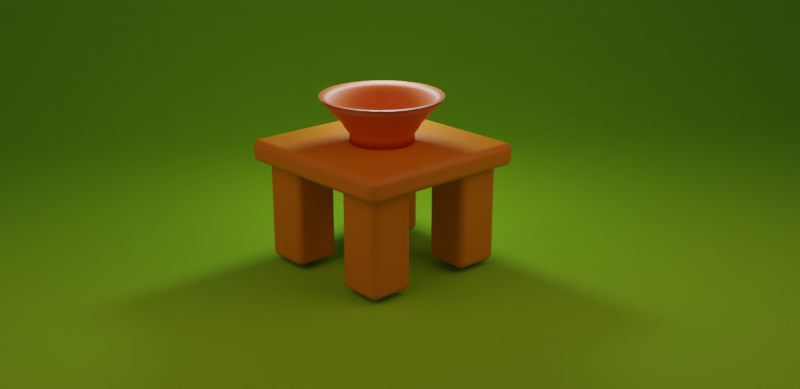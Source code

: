 # Source: Table.blend  (saved by Blender 2.92.15; exported with 4.5.12 LTS)
import bpy
from mathutils import Matrix  # noqa: F401  (used for matrix-valued properties, if any)

bpy.ops.wm.read_factory_settings(use_empty=True)
scene = bpy.context.scene
scene.name = 'Scene'

# ---- collections
col_collection = bpy.data.collections.new('Collection'); scene.collection.children.link(col_collection)

# ---- materials (node trees are filled in below, after node groups)
mat_material_002 = bpy.data.materials.new('Material.002')
mat_material_001 = bpy.data.materials.new('Material.001')
mat_material_003 = bpy.data.materials.new('Material.003')

# ---- material node trees
mat_material_002.use_nodes = True; mat_material_002.node_tree.nodes.clear()
_N = mat_material_002.node_tree.nodes; _L = mat_material_002.node_tree.links
n0 = _N.new('ShaderNodeBsdfPrincipled'); n0.name = 'Principled BSDF'; n0.location = (10, 300)
n0.distribution = 'GGX'
n0.subsurface_method = 'BURLEY'
n0.inputs[0].default_value = (0.8, 0.2682, 0.001864, 1.0)
n0.inputs[3].default_value = 1.45
n0.inputs[27].default_value = (0.0, 0.0, 0.0, 1.0)
n0.inputs[28].default_value = 1.0
n1 = _N.new('ShaderNodeOutputMaterial'); n1.name = 'Material Output'; n1.location = (300, 300)
_L.new(n0.outputs[0], n1.inputs[0])
n1.is_active_output = True
mat_material_001.use_nodes = True; mat_material_001.node_tree.nodes.clear()
_N = mat_material_001.node_tree.nodes; _L = mat_material_001.node_tree.links
n0 = _N.new('ShaderNodeBsdfPrincipled'); n0.name = 'Principled BSDF'; n0.location = (10, 300)
n0.distribution = 'GGX'
n0.subsurface_method = 'BURLEY'
n0.inputs[0].default_value = (0.8, 0.1798, 0.004103, 1.0)
n0.inputs[3].default_value = 1.45
n0.inputs[27].default_value = (0.0, 0.0, 0.0, 1.0)
n0.inputs[28].default_value = 1.0
n1 = _N.new('ShaderNodeOutputMaterial'); n1.name = 'Material Output'; n1.location = (300, 300)
_L.new(n0.outputs[0], n1.inputs[0])
n1.is_active_output = True
mat_material_003.use_nodes = True; mat_material_003.node_tree.nodes.clear()
_N = mat_material_003.node_tree.nodes; _L = mat_material_003.node_tree.links
n0 = _N.new('ShaderNodeBsdfPrincipled'); n0.name = 'Principled BSDF'; n0.location = (10, 300)
n0.distribution = 'GGX'
n0.subsurface_method = 'BURLEY'
n0.inputs[0].default_value = (0.2858, 0.8, 0.01814, 1.0)
n0.inputs[3].default_value = 1.45
n0.inputs[27].default_value = (0.0, 0.0, 0.0, 1.0)
n0.inputs[28].default_value = 1.0
n1 = _N.new('ShaderNodeOutputMaterial'); n1.name = 'Material Output'; n1.location = (300, 300)
_L.new(n0.outputs[0], n1.inputs[0])
n1.is_active_output = True

# ---- world
world_world = bpy.data.worlds.new('World'); scene.world = world_world
world_world.use_nodes = True; world_world.node_tree.nodes.clear()
_N = world_world.node_tree.nodes; _L = world_world.node_tree.links
n0 = _N.new('ShaderNodeOutputWorld'); n0.name = 'World Output'; n0.location = (300, 300)
n1 = _N.new('ShaderNodeBackground'); n1.name = 'Background'; n1.location = (10, 300)
n1.inputs[0].default_value = (0.05088, 0.05088, 0.05088, 1.0)
_L.new(n1.outputs[0], n0.inputs[0])
n0.is_active_output = True
world_world.color = (0.05088, 0.05088, 0.05088)
world_world.use_sun_shadow = False
world_world.sun_shadow_jitter_overblur = 0.0

# ---- cameras
cam_camera = bpy.data.cameras.new('Camera')
cam_camera.clip_end = 100.0
cam_camera.ortho_scale = 7.314

# ---- lights
light_point = bpy.data.lights.new('Point', 'POINT')
light_point.transmission_factor = 0.0
light_point.energy = 100.0
light_point.shadow_soft_size = 0.25
light_point.shadow_maximum_resolution = 0.006
light_point.use_absolute_resolution = True
light_area_001 = bpy.data.lights.new('Area.001', 'AREA')
light_area_001.color = (1.0, 0.4485, 0.3791)
light_area_001.transmission_factor = 0.0
light_area_001.energy = 78.54
light_area_001.shadow_soft_size = 5.0
light_area_001.shadow_maximum_resolution = 0.006
light_area_001.use_absolute_resolution = True
light_area_001.size = 5.0
light_area_001.size_y = 1.0
light_area_003 = bpy.data.lights.new('Area.003', 'AREA')
light_area_003.color = (1.0, 0.4485, 0.3791)
light_area_003.transmission_factor = 0.0
light_area_003.energy = 78.54
light_area_003.shadow_soft_size = 5.0
light_area_003.shadow_maximum_resolution = 0.006
light_area_003.use_absolute_resolution = True
light_area_003.size = 5.0
light_area_003.size_y = 1.0

# ---- meshes
me_plane = bpy.data.meshes.new('Plane')
me_plane.from_pydata([(-0.2578, -0.2578, 0.0), (0.2578, -0.2578, 0.0), (-0.2578, 0.2578, 0.0), (0.2578, 0.2578, 0.0)], [], [(0, 1, 3, 2)])
_uv = me_plane.uv_layers.new(name='UVMap')
_uv.uv.foreach_set('vector', [0.0, 0.0, 1.0, 0.0, 1.0, 1.0, 0.0, 1.0])
me_plane.materials.append(mat_material_002)
me_plane.use_remesh_fix_poles = True
me_plane.use_remesh_preserve_attributes = False
me_plane.use_mirror_vertex_groups = False
me_plane.update()
me_plane_001 = bpy.data.meshes.new('Plane.001')
me_plane_001.from_pydata([(-1.0, -1.0, 0.0), (1.0, -1.0, 0.0), (-1.0, 1.0, 0.0), (1.0, 1.0, 0.0)], [], [(0, 1, 3, 2)])
_uv = me_plane_001.uv_layers.new(name='UVMap')
_uv.uv.foreach_set('vector', [0.0, 0.0, 1.0, 0.0, 1.0, 1.0, 0.0, 1.0])
me_plane_001.materials.append(mat_material_002)
me_plane_001.use_remesh_fix_poles = True
me_plane_001.use_remesh_preserve_attributes = False
me_plane_001.use_mirror_vertex_groups = False
me_plane_001.update()
me_cylinder = bpy.data.meshes.new('Cylinder')
me_cylinder.from_pydata([(-8.282e-08, 1.0, -5.276), (-8.282e-08, 1.0, -3.276), (0.1951, 0.9808, -5.276), (0.1951, 0.9808, -3.276), (0.3827, 0.9239, -5.276), (0.3827, 0.9239, -3.276), (0.5556, 0.8315, -5.276), (0.5556, 0.8315, -3.276), (0.7071, 0.7071, -5.276), (0.7071, 0.7071, -3.276), (0.8315, 0.5556, -5.276), (0.8315, 0.5556, -3.276), (0.9239, 0.3827, -5.276), (0.9239, 0.3827, -3.276), (0.9808, 0.1951, -5.276), (0.9808, 0.1951, -3.276), (1.0, -4.684e-08, -5.276), (1.0, -4.684e-08, -3.276), (0.9808, -0.1951, -5.276), (0.9808, -0.1951, -3.276), (0.9239, -0.3827, -5.276), (0.9239, -0.3827, -3.276), (0.8315, -0.5556, -5.276), (0.8315, -0.5556, -3.276), (0.7071, -0.7071, -5.276), (0.7071, -0.7071, -3.276), (0.5556, -0.8315, -5.276), (0.5556, -0.8315, -3.276), (0.3827, -0.9239, -5.276), (0.3827, -0.9239, -3.276), (0.1951, -0.9808, -5.276), (0.1951, -0.9808, -3.276), (-4.087e-07, -1.0, -5.276), (-4.087e-07, -1.0, -3.276), (-0.1951, -0.9808, -5.276), (-0.1951, -0.9808, -3.276), (-0.3827, -0.9239, -5.276), (-0.3827, -0.9239, -3.276), (-0.5556, -0.8315, -5.276), (-0.5556, -0.8315, -3.276), (-0.7071, -0.7071, -5.276), (-0.7071, -0.7071, -3.276), (-0.8315, -0.5556, -5.276), (-0.8315, -0.5556, -3.276), (-0.9239, -0.3827, -5.276), (-0.9239, -0.3827, -3.276), (-0.9808, -0.1951, -5.276), (-0.9808, -0.1951, -3.276), (-1.0, 8.433e-07, -5.276), (-1.0, 8.433e-07, -3.276), (-0.9808, 0.1951, -5.276), (-0.9808, 0.1951, -3.276), (-0.9239, 0.3827, -5.276), (-0.9239, 0.3827, -3.276), (-0.8315, 0.5556, -5.276), (-0.8315, 0.5556, -3.276), (-0.7071, 0.7071, -5.276), (-0.7071, 0.7071, -3.276), (-0.5556, 0.8315, -5.276), (-0.5556, 0.8315, -3.276), (-0.3827, 0.9239, -5.276), (-0.3827, 0.9239, -3.276), (-0.1951, 0.9808, -5.276), (-0.1951, 0.9808, -3.276), (0.224, 1.126, -1.717), (-1.003e-07, 1.148, -1.717), (0.4394, 1.061, -1.717), (0.6379, 0.9547, -1.717), (0.8119, 0.8119, -1.717), (0.9547, 0.6379, -1.717), (1.061, 0.4394, -1.717), (1.126, 0.224, -1.717), (1.148, -8.301e-08, -1.717), (1.126, -0.224, -1.717), (1.061, -0.4394, -1.717), (0.9547, -0.6379, -1.717), (0.8119, -0.8119, -1.717), (0.6379, -0.9547, -1.717), (0.4394, -1.061, -1.717), (0.224, -1.126, -1.717), (-4.744e-07, -1.148, -1.717), (-0.224, -1.126, -1.717), (-0.4394, -1.061, -1.717), (-0.6379, -0.9547, -1.717), (-0.8119, -0.8119, -1.717), (-0.9547, -0.6379, -1.717), (-1.061, -0.4394, -1.717), (-1.126, -0.224, -1.717), (-1.148, 9.39e-07, -1.717), (-1.126, 0.224, -1.717), (-1.061, 0.4394, -1.717), (-0.9547, 0.6379, -1.717), (-0.8119, 0.8119, -1.717), (-0.6379, 0.9547, -1.717), (-0.4394, 1.061, -1.717), (-0.224, 1.126, -1.717), (0.2433, 1.223, -0.4956), (-1.128e-07, 1.247, -0.4956), (0.4772, 1.152, -0.4956), (0.6928, 1.037, -0.4956), (0.8818, 0.8818, -0.4956), (1.037, 0.6928, -0.4956), (1.152, 0.4772, -0.4956), (1.223, 0.2433, -0.4956), (1.247, -1.06e-07, -0.4956), (1.223, -0.2433, -0.4956), (1.152, -0.4772, -0.4956), (1.037, -0.6928, -0.4956), (0.8818, -0.8818, -0.4956), (0.6928, -1.037, -0.4956), (0.4772, -1.152, -0.4956), (0.2433, -1.223, -0.4956), (-5.191e-07, -1.247, -0.4956), (-0.2433, -1.223, -0.4956), (-0.4772, -1.152, -0.4956), (-0.6928, -1.037, -0.4956), (-0.8818, -0.8818, -0.4956), (-1.037, -0.6928, -0.4956), (-1.152, -0.4772, -0.4956), (-1.223, -0.2433, -0.4956), (-1.247, 1.004e-06, -0.4956), (-1.223, 0.2433, -0.4956), (-1.152, 0.4772, -0.4956), (-1.037, 0.6928, -0.4956), (-0.8818, 0.8818, -0.4956), (-0.6928, 1.037, -0.4956), (-0.4772, 1.152, -0.4956), (-0.2433, 1.223, -0.4956), (0.2646, 1.33, 0.509), (-1.186e-07, 1.357, 0.509), (0.5191, 1.253, 0.509), (0.7536, 1.128, 0.509), (0.9592, 0.9592, 0.509), (1.128, 0.7536, 0.509), (1.253, 0.5191, 0.509), (1.33, 0.2646, 0.509), (1.357, -1.323e-07, 0.509), (1.33, -0.2646, 0.509), (1.253, -0.5191, 0.509), (1.128, -0.7536, 0.509), (0.9592, -0.9592, 0.509), (0.7536, -1.128, 0.509), (0.5191, -1.253, 0.509), (0.2646, -1.33, 0.509), (-5.606e-07, -1.357, 0.509), (-0.2646, -1.33, 0.509), (-0.5191, -1.253, 0.509), (-0.7536, -1.128, 0.509), (-0.9592, -0.9592, 0.509), (-1.128, -0.7536, 0.509), (-1.253, -0.5191, 0.509), (-1.33, -0.2646, 0.509), (-1.357, 1.075e-06, 0.509), (-1.33, 0.2646, 0.509), (-1.253, 0.5191, 0.509), (-1.128, 0.7536, 0.509), (-0.9592, 0.9592, 0.509), (-0.7536, 1.128, 0.509), (-0.5191, 1.253, 0.509), (-0.2646, 1.33, 0.509), (0.3023, 1.52, 2.044), (-1.286e-07, 1.549, 2.044), (0.5929, 1.431, 2.044), (0.8608, 1.288, 2.044), (1.096, 1.096, 2.044), (1.288, 0.8608, 2.044), (1.431, 0.5929, 2.044), (1.52, 0.3023, 2.044), (1.549, -1.867e-07, 2.044), (1.52, -0.3023, 2.044), (1.431, -0.5929, 2.044), (1.288, -0.8608, 2.044), (1.096, -1.096, 2.044), (0.8608, -1.288, 2.044), (0.5929, -1.431, 2.044), (0.3023, -1.52, 2.044), (-6.334e-07, -1.549, 2.044), (-0.3023, -1.52, 2.044), (-0.5929, -1.431, 2.044), (-0.8608, -1.288, 2.044), (-1.096, -1.096, 2.044), (-1.288, -0.8608, 2.044), (-1.431, -0.5929, 2.044), (-1.52, -0.3023, 2.044), (-1.549, 1.192e-06, 2.044), (-1.52, 0.3023, 2.044), (-1.431, 0.5929, 2.044), (-1.288, 0.8608, 2.044), (-1.096, 1.096, 2.044), (-0.8608, 1.288, 2.044), (-0.5929, 1.431, 2.044), (-0.3023, 1.52, 2.044), (0.3323, 1.67, 3.42), (-1.325e-07, 1.703, 3.42), (0.6517, 1.573, 3.42), (0.9462, 1.416, 3.42), (1.204, 1.204, 3.42), (1.416, 0.9462, 3.42), (1.573, 0.6517, 3.42), (1.67, 0.3323, 3.42), (1.703, -2.275e-07, 3.42), (1.67, -0.3323, 3.42), (1.573, -0.6517, 3.42), (1.416, -0.9462, 3.42), (1.204, -1.204, 3.42), (0.9462, -1.416, 3.42), (0.6517, -1.573, 3.42), (0.3323, -1.67, 3.42), (-6.874e-07, -1.703, 3.42), (-0.3323, -1.67, 3.42), (-0.6517, -1.573, 3.42), (-0.9462, -1.416, 3.42), (-1.204, -1.204, 3.42), (-1.416, -0.9462, 3.42), (-1.573, -0.6517, 3.42), (-1.67, -0.3322, 3.42), (-1.703, 1.288e-06, 3.42), (-1.67, 0.3323, 3.42), (-1.573, 0.6517, 3.42), (-1.416, 0.9462, 3.42), (-1.204, 1.204, 3.42), (-0.9462, 1.416, 3.42), (-0.6517, 1.573, 3.42), (-0.3322, 1.67, 3.42), (0.3493, 1.756, 5.331), (-2.862e-06, 1.79, 5.331), (0.6851, 1.654, 5.331), (0.9946, 1.489, 5.331), (1.266, 1.266, 5.331), (1.489, 0.9946, 5.331), (1.654, 0.6851, 5.331), (1.756, 0.3493, 5.331), (1.79, -1.241e-06, 5.331), (1.756, -0.3493, 5.331), (1.654, -0.6851, 5.331), (1.489, -0.9946, 5.331), (1.266, -1.266, 5.331), (0.9946, -1.489, 5.331), (0.6851, -1.654, 5.331), (0.3493, -1.756, 5.331), (-6.894e-07, -1.79, 5.331), (-0.3493, -1.756, 5.331), (-0.6851, -1.654, 5.331), (-0.9946, -1.489, 5.331), (-1.266, -1.266, 5.331), (-1.489, -0.9946, 5.331), (-1.654, -0.6851, 5.331), (-1.756, -0.3493, 5.331), (-1.79, 1.882e-06, 5.331), (-1.756, 0.3493, 5.331), (-1.654, 0.6851, 5.331), (-1.489, 0.9946, 5.331), (-1.266, 1.266, 5.331), (-0.9946, 1.489, 5.331), (-0.6851, 1.654, 5.331), (-0.3492, 1.756, 5.331), (0.3737, 1.879, 5.331), (-1.471e-07, 1.916, 5.331), (0.733, 1.77, 5.331), (1.064, 1.593, 5.331), (1.354, 1.354, 5.331), (1.593, 1.064, 5.331), (1.77, 0.733, 5.331), (1.879, 0.3737, 5.331), (1.916, -2.824e-07, 5.331), (1.879, -0.3737, 5.331), (1.77, -0.733, 5.331), (1.593, -1.064, 5.331), (1.354, -1.354, 5.331), (1.064, -1.593, 5.331), (0.733, -1.77, 5.331), (0.3737, -1.879, 5.331), (-7.712e-07, -1.916, 5.331), (-0.3737, -1.879, 5.331), (-0.733, -1.77, 5.331), (-1.064, -1.593, 5.331), (-1.354, -1.354, 5.331), (-1.593, -1.064, 5.331), (-1.77, -0.733, 5.331), (-1.879, -0.3737, 5.331), (-1.916, 1.423e-06, 5.331), (-1.879, 0.3737, 5.331), (-1.77, 0.733, 5.331), (-1.593, 1.064, 5.331), (-1.354, 1.354, 5.331), (-1.064, 1.593, 5.331), (-0.733, 1.77, 5.331), (-0.3737, 1.879, 5.331), (0.3737, 1.879, 5.331), (-1.471e-07, 1.916, 5.331), (0.733, 1.77, 5.331), (1.064, 1.593, 5.331), (1.354, 1.354, 5.331), (1.593, 1.064, 5.331), (1.77, 0.733, 5.331), (1.879, 0.3737, 5.331), (1.916, -2.824e-07, 5.331), (1.879, -0.3737, 5.331), (1.77, -0.733, 5.331), (1.593, -1.064, 5.331), (1.354, -1.354, 5.331), (1.064, -1.593, 5.331), (0.733, -1.77, 5.331), (0.3737, -1.879, 5.331), (-7.712e-07, -1.916, 5.331), (-0.3737, -1.879, 5.331), (-0.733, -1.77, 5.331), (-1.064, -1.593, 5.331), (-1.354, -1.354, 5.331), (-1.593, -1.064, 5.331), (-1.77, -0.733, 5.331), (-1.879, -0.3737, 5.331), (-1.916, 1.423e-06, 5.331), (-1.879, 0.3737, 5.331), (-1.77, 0.733, 5.331), (-1.593, 1.064, 5.331), (-1.354, 1.354, 5.331), (-1.064, 1.593, 5.331), (-0.733, 1.77, 5.331), (-0.3737, 1.879, 5.331), (0.3184, 1.601, 4.369), (-2.609e-06, 1.632, 4.369), (0.6246, 1.508, 4.369), (0.9068, 1.357, 4.369), (1.154, 1.154, 4.369), (1.357, 0.9068, 4.369), (1.508, 0.6246, 4.369), (1.601, 0.3184, 4.369), (1.632, -1.144e-06, 4.369), (1.601, -0.3184, 4.369), (1.508, -0.6246, 4.369), (1.357, -0.9068, 4.369), (1.154, -1.154, 4.369), (0.9068, -1.357, 4.369), (0.6246, -1.508, 4.369), (0.3184, -1.601, 4.369), (-6.277e-07, -1.632, 4.369), (-0.3184, -1.601, 4.369), (-0.6246, -1.508, 4.369), (-0.9068, -1.357, 4.369), (-1.154, -1.154, 4.369), (-1.357, -0.9068, 4.369), (-1.508, -0.6246, 4.369), (-1.601, -0.3184, 4.369), (-1.632, 1.703e-06, 4.369), (-1.601, 0.3184, 4.369), (-1.508, 0.6246, 4.369), (-1.357, 0.9068, 4.369), (-1.154, 1.154, 4.369), (-0.9068, 1.357, 4.369), (-0.6246, 1.508, 4.369), (-0.3184, 1.601, 4.369), (0.2817, 1.416, 2.813), (-2.306e-06, 1.444, 2.813), (0.5525, 1.334, 2.813), (0.8021, 1.2, 2.813), (1.021, 1.021, 2.813), (1.2, 0.8021, 2.813), (1.334, 0.5525, 2.813), (1.416, 0.2816, 2.813), (1.444, -1.027e-06, 2.813), (1.416, -0.2817, 2.813), (1.334, -0.5525, 2.813), (1.2, -0.8021, 2.813), (1.021, -1.021, 2.813), (0.8021, -1.2, 2.813), (0.5525, -1.334, 2.813), (0.2817, -1.416, 2.813), (-5.537e-07, -1.444, 2.813), (-0.2817, -1.416, 2.813), (-0.5525, -1.334, 2.813), (-0.8021, -1.2, 2.813), (-1.021, -1.021, 2.813), (-1.2, -0.8021, 2.813), (-1.334, -0.5525, 2.813), (-1.416, -0.2817, 2.813), (-1.444, 1.492e-06, 2.813), (-1.416, 0.2817, 2.813), (-1.334, 0.5525, 2.813), (-1.2, 0.8021, 2.813), (-1.021, 1.021, 2.813), (-0.8021, 1.2, 2.813), (-0.5525, 1.334, 2.813), (-0.2816, 1.416, 2.813), (0.2616, 1.315, 1.288), (-2.145e-06, 1.341, 1.288), (0.5132, 1.239, 1.288), (0.7451, 1.115, 1.288), (0.9483, 0.9483, 1.288), (1.115, 0.7451, 1.288), (1.239, 0.5132, 1.288), (1.315, 0.2616, 1.288), (1.341, -9.622e-07, 1.288), (1.315, -0.2616, 1.288), (1.239, -0.5132, 1.288), (1.115, -0.7451, 1.288), (0.9483, -0.9483, 1.288), (0.7451, -1.115, 1.288), (0.5132, -1.239, 1.288), (0.2616, -1.315, 1.288), (-5.173e-07, -1.341, 1.288), (-0.2616, -1.315, 1.288), (-0.5132, -1.239, 1.288), (-0.7451, -1.115, 1.288), (-0.9483, -0.9483, 1.288), (-1.115, -0.7451, 1.288), (-1.239, -0.5132, 1.288), (-1.315, -0.2616, 1.288), (-1.341, 1.378e-06, 1.288), (-1.315, 0.2616, 1.288), (-1.239, 0.5132, 1.288), (-1.115, 0.7451, 1.288), (-0.9483, 0.9483, 1.288), (-0.7451, 1.115, 1.288), (-0.5132, 1.239, 1.288), (-0.2616, 1.315, 1.288), (0.2463, 1.238, 0.466), (-2.024e-06, 1.262, 0.466), (0.4831, 1.166, 0.466), (0.7014, 1.05, 0.466), (0.8927, 0.8927, 0.466), (1.05, 0.7014, 0.466), (1.166, 0.4831, 0.466), (1.238, 0.2463, 0.466), (1.262, -9.159e-07, 0.466), (1.238, -0.2463, 0.466), (1.166, -0.4831, 0.466), (1.05, -0.7014, 0.466), (0.8927, -0.8927, 0.466), (0.7014, -1.05, 0.466), (0.4831, -1.166, 0.466), (0.2463, -1.238, 0.466), (-4.915e-07, -1.262, 0.466), (-0.2463, -1.238, 0.466), (-0.4831, -1.166, 0.466), (-0.7014, -1.05, 0.466), (-0.8927, -0.8927, 0.466), (-1.05, -0.7014, 0.466), (-1.166, -0.4831, 0.466), (-1.238, -0.2463, 0.466), (-1.262, 1.287e-06, 0.466), (-1.238, 0.2463, 0.466), (-1.166, 0.4831, 0.466), (-1.05, 0.7014, 0.466), (-0.8927, 0.8927, 0.466), (-0.7014, 1.05, 0.466), (-0.4831, 1.166, 0.466), (-0.2463, 1.238, 0.466), (0.2231, 1.121, -0.331), (-1.832e-06, 1.143, -0.331), (0.4376, 1.056, -0.331), (0.6352, 0.9507, -0.331), (0.8085, 0.8085, -0.331), (0.9507, 0.6352, -0.331), (1.056, 0.4376, -0.331), (1.121, 0.2231, -0.331), (1.143, -8.425e-07, -0.331), (1.121, -0.2231, -0.331), (1.056, -0.4376, -0.331), (0.9507, -0.6352, -0.331), (0.8085, -0.8085, -0.331), (0.6352, -0.9507, -0.331), (0.4376, -1.056, -0.331), (0.2231, -1.121, -0.331), (-4.448e-07, -1.143, -0.331), (-0.2231, -1.121, -0.331), (-0.4376, -1.056, -0.331), (-0.6352, -0.9507, -0.331), (-0.8085, -0.8085, -0.331), (-0.9507, -0.6352, -0.331), (-1.056, -0.4376, -0.331), (-1.121, -0.2231, -0.331), (-1.143, 1.152e-06, -0.331), (-1.121, 0.2231, -0.331), (-1.056, 0.4376, -0.331), (-0.9507, 0.6352, -0.331), (-0.8085, 0.8085, -0.331), (-0.6352, 0.9507, -0.331), (-0.4376, 1.056, -0.331), (-0.2231, 1.121, -0.331), (0.2109, 1.06, -0.897), (-1.732e-06, 1.081, -0.897), (0.4137, 0.9988, -0.897), (0.6006, 0.8989, -0.897), (0.7645, 0.7645, -0.897), (0.8989, 0.6006, -0.897), (0.9988, 0.4137, -0.897), (1.06, 0.2109, -0.897), (1.081, -8.051e-07, -0.897), (1.06, -0.2109, -0.897), (0.9988, -0.4137, -0.897), (0.8989, -0.6006, -0.897), (0.7645, -0.7645, -0.897), (0.6006, -0.8989, -0.897), (0.4137, -0.9988, -0.897), (0.2109, -1.06, -0.897), (-4.198e-07, -1.081, -0.897), (-0.2109, -1.06, -0.897), (-0.4137, -0.9988, -0.897), (-0.6006, -0.8989, -0.897), (-0.7645, -0.7645, -0.897), (-0.8989, -0.6006, -0.897), (-0.9988, -0.4137, -0.897), (-1.06, -0.2109, -0.897), (-1.081, 1.081e-06, -0.897), (-1.06, 0.2109, -0.897), (-0.9988, 0.4137, -0.897), (-0.8989, 0.6006, -0.897), (-0.7645, 0.7645, -0.897), (-0.6006, 0.8989, -0.897), (-0.4137, 0.9988, -0.897), (-0.2109, 1.06, -0.897), (0.2109, 1.06, -0.897), (-1.732e-06, 1.081, -0.897), (0.4137, 0.9988, -0.897), (0.6006, 0.8989, -0.897), (0.7645, 0.7645, -0.897), (0.8989, 0.6006, -0.897), (0.9988, 0.4137, -0.897), (1.06, 0.2109, -0.897), (1.081, -8.051e-07, -0.897), (1.06, -0.2109, -0.897), (0.9988, -0.4137, -0.897), (0.8989, -0.6006, -0.897), (0.7645, -0.7645, -0.897), (0.6006, -0.8989, -0.897), (0.4137, -0.9988, -0.897), (0.2109, -1.06, -0.897), (-4.198e-07, -1.081, -0.897), (-0.2109, -1.06, -0.897), (-0.4137, -0.9988, -0.897), (-0.6006, -0.8989, -0.897), (-0.7645, -0.7645, -0.897), (-0.8989, -0.6006, -0.897), (-0.9988, -0.4137, -0.897), (-1.06, -0.2109, -0.897), (-1.081, 1.081e-06, -0.897), (-1.06, 0.2109, -0.897), (-0.9988, 0.4137, -0.897), (-0.8989, 0.6006, -0.897), (-0.7645, 0.7645, -0.897), (-0.6006, 0.8989, -0.897), (-0.4137, 0.9988, -0.897), (-0.2109, 1.06, -0.897), (0.1999, 1.005, -1.634), (-1.645e-06, 1.025, -1.634), (0.3922, 0.9468, -1.634), (0.5694, 0.8521, -1.634), (0.7247, 0.7247, -1.634), (0.8521, 0.5694, -1.634), (0.9468, 0.3922, -1.634), (1.005, 0.1999, -1.634), (1.025, -7.717e-07, -1.634), (1.005, -0.1999, -1.634), (0.9468, -0.3922, -1.634), (0.8521, -0.5694, -1.634), (0.7247, -0.7247, -1.634), (0.5694, -0.8521, -1.634), (0.3922, -0.9468, -1.634), (0.1999, -1.005, -1.634), (-4.017e-07, -1.025, -1.634), (-0.1999, -1.005, -1.634), (-0.3922, -0.9468, -1.634), (-0.5694, -0.8521, -1.634), (-0.7247, -0.7247, -1.634), (-0.8521, -0.5694, -1.634), (-0.9468, -0.3922, -1.634), (-1.005, -0.1999, -1.634), (-1.025, 1.016e-06, -1.634), (-1.005, 0.1999, -1.634), (-0.9468, 0.3922, -1.634), (-0.8521, 0.5694, -1.634), (-0.7247, 0.7247, -1.634), (-0.5694, 0.8521, -1.634), (-0.3922, 0.9468, -1.634), (-0.1999, 1.005, -1.634), (0.1885, 0.9479, -2.933), (-1.554e-06, 0.9665, -2.933), (0.3699, 0.8929, -2.933), (0.5369, 0.8036, -2.933), (0.6834, 0.6834, -2.933), (0.8036, 0.5369, -2.933), (0.8929, 0.3699, -2.933), (0.9479, 0.1885, -2.933), (0.9665, -7.37e-07, -2.933), (0.9479, -0.1885, -2.933), (0.8929, -0.3699, -2.933), (0.8036, -0.5369, -2.933), (0.6834, -0.6834, -2.933), (0.5369, -0.8036, -2.933), (0.3699, -0.8929, -2.933), (0.1885, -0.9479, -2.933), (-3.81e-07, -0.9665, -2.933), (-0.1885, -0.9479, -2.933), (-0.3699, -0.8929, -2.933), (-0.5369, -0.8036, -2.933), (-0.6834, -0.6834, -2.933), (-0.8036, -0.5369, -2.933), (-0.8929, -0.3699, -2.933), (-0.9479, -0.1885, -2.933), (-0.9665, 9.492e-07, -2.933), (-0.9479, 0.1885, -2.933), (-0.8929, 0.3699, -2.933), (-0.8036, 0.5369, -2.933), (-0.6834, 0.6834, -2.933), (-0.5369, 0.8036, -2.933), (-0.3699, 0.8929, -2.933), (-0.1885, 0.9479, -2.933), (0.1745, 0.8772, -3.789), (-1.446e-06, 0.8944, -3.789), (0.3423, 0.8263, -3.789), (0.4969, 0.7436, -3.789), (0.6324, 0.6324, -3.789), (0.7436, 0.4969, -3.789), (0.8263, 0.3423, -3.789), (0.8772, 0.1745, -3.789), (0.8944, -6.951e-07, -3.789), (0.8772, -0.1745, -3.789), (0.8263, -0.3423, -3.789), (0.7436, -0.4969, -3.789), (0.6324, -0.6324, -3.789), (0.4969, -0.7436, -3.789), (0.3423, -0.8263, -3.789), (0.1745, -0.8772, -3.789), (-3.601e-07, -0.8944, -3.789), (-0.1745, -0.8772, -3.789), (-0.3423, -0.8263, -3.789), (-0.4969, -0.7436, -3.789), (-0.6324, -0.6324, -3.789), (-0.7436, -0.4969, -3.789), (-0.8263, -0.3423, -3.789), (-0.8772, -0.1745, -3.789), (-0.8944, 8.653e-07, -3.789), (-0.8772, 0.1745, -3.789), (-0.8263, 0.3423, -3.789), (-0.7436, 0.4969, -3.789), (-0.6324, 0.6324, -3.789), (-0.4969, 0.7436, -3.789), (-0.3423, 0.8263, -3.789), (-0.1745, 0.8772, -3.789), (0.1657, 0.8328, -4.485), (-1.376e-06, 0.8491, -4.485), (0.3249, 0.7845, -4.485), (0.4717, 0.706, -4.485), (0.6004, 0.6004, -4.485), (0.706, 0.4717, -4.485), (0.7845, 0.3249, -4.485), (0.8328, 0.1657, -4.485), (0.8491, -6.688e-07, -4.485), (0.8328, -0.1657, -4.485), (0.7845, -0.3249, -4.485), (0.706, -0.4717, -4.485), (0.6004, -0.6004, -4.485), (0.4717, -0.706, -4.485), (0.3249, -0.7845, -4.485), (0.1657, -0.8328, -4.485), (-3.457e-07, -0.8491, -4.485), (-0.1657, -0.8328, -4.485), (-0.3249, -0.7845, -4.485), (-0.4717, -0.706, -4.485), (-0.6004, -0.6004, -4.485), (-0.706, -0.4717, -4.485), (-0.7845, -0.3249, -4.485), (-0.8328, -0.1657, -4.485), (-0.8491, 8.126e-07, -4.485), (-0.8328, 0.1657, -4.485), (-0.7845, 0.3249, -4.485), (-0.706, 0.4717, -4.485), (-0.6004, 0.6004, -4.485), (-0.4717, 0.706, -4.485), (-0.3249, 0.7845, -4.485), (-0.1657, 0.8328, -4.485), (0.1528, 0.7684, -5.175), (-1.277e-06, 0.7834, -5.175), (0.2998, 0.7238, -5.175), (0.4352, 0.6514, -5.175), (0.554, 0.554, -5.175), (0.6514, 0.4352, -5.175), (0.7238, 0.2998, -5.175), (0.7684, 0.1528, -5.175), (0.7834, -6.292e-07, -5.175), (0.7684, -0.1528, -5.175), (0.7238, -0.2998, -5.175), (0.6514, -0.4352, -5.175), (0.554, -0.554, -5.175), (0.4352, -0.6514, -5.175), (0.2998, -0.7238, -5.175), (0.1528, -0.7684, -5.175), (-3.261e-07, -0.7834, -5.175), (-0.1528, -0.7684, -5.175), (-0.2998, -0.7238, -5.175), (-0.4352, -0.6514, -5.175), (-0.554, -0.554, -5.175), (-0.6514, -0.4352, -5.175), (-0.7238, -0.2998, -5.175), (-0.7684, -0.1528, -5.175), (-0.7834, 7.376e-07, -5.175), (-0.7684, 0.1528, -5.175), (-0.7238, 0.2998, -5.175), (-0.6514, 0.4352, -5.175), (-0.554, 0.554, -5.175), (-0.4352, 0.6514, -5.175), (-0.2998, 0.7238, -5.175), (-0.1528, 0.7684, -5.175)], [], [(0, 1, 3, 2), (2, 3, 5, 4), (4, 5, 7, 6), (6, 7, 9, 8), (8, 9, 11, 10), (10, 11, 13, 12), (12, 13, 15, 14), (14, 15, 17, 16), (16, 17, 19, 18), (18, 19, 21, 20), (20, 21, 23, 22), (22, 23, 25, 24), (24, 25, 27, 26), (26, 27, 29, 28), (28, 29, 31, 30), (30, 31, 33, 32), (32, 33, 35, 34), (34, 35, 37, 36), (36, 37, 39, 38), (38, 39, 41, 40), (40, 41, 43, 42), (42, 43, 45, 44), (44, 45, 47, 46), (46, 47, 49, 48), (48, 49, 51, 50), (50, 51, 53, 52), (52, 53, 55, 54), (54, 55, 57, 56), (56, 57, 59, 58), (58, 59, 61, 60), (9, 7, 67, 68), (60, 61, 63, 62), (62, 63, 1, 0), (0, 2, 4, 6, 8, 10, 12, 14, 16, 18, 20, 22, 24, 26, 28, 30, 32, 34, 36, 38, 40, 42, 44, 46, 48, 50, 52, 54, 56, 58, 60, 62), (74, 73, 105, 106), (27, 25, 76, 77), (45, 43, 85, 86), (63, 61, 94, 95), (19, 17, 72, 73), (37, 35, 81, 82), (55, 53, 90, 91), (11, 9, 68, 69), (29, 27, 77, 78), (47, 45, 86, 87), (3, 1, 65, 64), (1, 63, 95, 65), (21, 19, 73, 74), (39, 37, 82, 83), (57, 55, 91, 92), (13, 11, 69, 70), (31, 29, 78, 79), (49, 47, 87, 88), (5, 3, 64, 66), (23, 21, 74, 75), (41, 39, 83, 84), (59, 57, 92, 93), (15, 13, 70, 71), (33, 31, 79, 80), (51, 49, 88, 89), (7, 5, 66, 67), (25, 23, 75, 76), (43, 41, 84, 85), (61, 59, 93, 94), (17, 15, 71, 72), (35, 33, 80, 81), (53, 51, 89, 90), (109, 108, 140, 141), (88, 87, 119, 120), (75, 74, 106, 107), (89, 88, 120, 121), (76, 75, 107, 108), (90, 89, 121, 122), (77, 76, 108, 109), (91, 90, 122, 123), (78, 77, 109, 110), (64, 65, 97, 96), (92, 91, 123, 124), (79, 78, 110, 111), (66, 64, 96, 98), (93, 92, 124, 125), (80, 79, 111, 112), (67, 66, 98, 99), (94, 93, 125, 126), (81, 80, 112, 113), (68, 67, 99, 100), (95, 94, 126, 127), (82, 81, 113, 114), (69, 68, 100, 101), (65, 95, 127, 97), (83, 82, 114, 115), (70, 69, 101, 102), (84, 83, 115, 116), (71, 70, 102, 103), (85, 84, 116, 117), (72, 71, 103, 104), (86, 85, 117, 118), (73, 72, 104, 105), (87, 86, 118, 119), (144, 143, 175, 176), (123, 122, 154, 155), (110, 109, 141, 142), (96, 97, 129, 128), (124, 123, 155, 156), (111, 110, 142, 143), (98, 96, 128, 130), (125, 124, 156, 157), (112, 111, 143, 144), (99, 98, 130, 131), (126, 125, 157, 158), (113, 112, 144, 145), (100, 99, 131, 132), (127, 126, 158, 159), (114, 113, 145, 146), (101, 100, 132, 133), (97, 127, 159, 129), (115, 114, 146, 147), (102, 101, 133, 134), (116, 115, 147, 148), (103, 102, 134, 135), (117, 116, 148, 149), (104, 103, 135, 136), (118, 117, 149, 150), (105, 104, 136, 137), (119, 118, 150, 151), (106, 105, 137, 138), (120, 119, 151, 152), (107, 106, 138, 139), (121, 120, 152, 153), (108, 107, 139, 140), (122, 121, 153, 154), (179, 178, 210, 211), (131, 130, 162, 163), (158, 157, 189, 190), (145, 144, 176, 177), (132, 131, 163, 164), (159, 158, 190, 191), (146, 145, 177, 178), (133, 132, 164, 165), (129, 159, 191, 161), (147, 146, 178, 179), (134, 133, 165, 166), (148, 147, 179, 180), (135, 134, 166, 167), (149, 148, 180, 181), (136, 135, 167, 168), (150, 149, 181, 182), (137, 136, 168, 169), (151, 150, 182, 183), (138, 137, 169, 170), (152, 151, 183, 184), (139, 138, 170, 171), (153, 152, 184, 185), (140, 139, 171, 172), (154, 153, 185, 186), (141, 140, 172, 173), (155, 154, 186, 187), (142, 141, 173, 174), (128, 129, 161, 160), (156, 155, 187, 188), (143, 142, 174, 175), (130, 128, 160, 162), (157, 156, 188, 189), (214, 213, 277, 278), (166, 165, 197, 198), (180, 179, 211, 212), (167, 166, 198, 199), (181, 180, 212, 213), (168, 167, 199, 200), (182, 181, 213, 214), (169, 168, 200, 201), (183, 182, 214, 215), (170, 169, 201, 202), (184, 183, 215, 216), (171, 170, 202, 203), (185, 184, 216, 217), (172, 171, 203, 204), (186, 185, 217, 218), (173, 172, 204, 205), (187, 186, 218, 219), (174, 173, 205, 206), (160, 161, 193, 192), (188, 187, 219, 220), (175, 174, 206, 207), (162, 160, 192, 194), (189, 188, 220, 221), (176, 175, 207, 208), (163, 162, 194, 195), (190, 189, 221, 222), (177, 176, 208, 209), (164, 163, 195, 196), (191, 190, 222, 223), (178, 177, 209, 210), (165, 164, 196, 197), (161, 191, 223, 193), (228, 227, 323, 324), (201, 200, 264, 265), (215, 214, 278, 279), (202, 201, 265, 266), (216, 215, 279, 280), (203, 202, 266, 267), (217, 216, 280, 281), (204, 203, 267, 268), (218, 217, 281, 282), (205, 204, 268, 269), (219, 218, 282, 283), (206, 205, 269, 270), (192, 193, 257, 256), (220, 219, 283, 284), (207, 206, 270, 271), (194, 192, 256, 258), (221, 220, 284, 285), (208, 207, 271, 272), (195, 194, 258, 259), (222, 221, 285, 286), (209, 208, 272, 273), (196, 195, 259, 260), (223, 222, 286, 287), (210, 209, 273, 274), (197, 196, 260, 261), (193, 223, 287, 257), (211, 210, 274, 275), (198, 197, 261, 262), (212, 211, 275, 276), (199, 198, 262, 263), (213, 212, 276, 277), (200, 199, 263, 264), (289, 288, 256, 257), (288, 290, 258, 256), (290, 291, 259, 258), (291, 292, 260, 259), (292, 293, 261, 260), (293, 294, 262, 261), (294, 295, 263, 262), (295, 296, 264, 263), (296, 297, 265, 264), (297, 298, 266, 265), (298, 299, 267, 266), (299, 300, 268, 267), (300, 301, 269, 268), (301, 302, 270, 269), (302, 303, 271, 270), (303, 304, 272, 271), (304, 305, 273, 272), (305, 306, 274, 273), (306, 307, 275, 274), (307, 308, 276, 275), (308, 309, 277, 276), (309, 310, 278, 277), (310, 311, 279, 278), (311, 312, 280, 279), (312, 313, 281, 280), (313, 314, 282, 281), (314, 315, 283, 282), (315, 316, 284, 283), (316, 317, 285, 284), (317, 318, 286, 285), (318, 319, 287, 286), (319, 289, 257, 287), (225, 224, 288, 289), (224, 226, 290, 288), (226, 227, 291, 290), (227, 228, 292, 291), (228, 229, 293, 292), (229, 230, 294, 293), (230, 231, 295, 294), (231, 232, 296, 295), (232, 233, 297, 296), (233, 234, 298, 297), (234, 235, 299, 298), (235, 236, 300, 299), (236, 237, 301, 300), (237, 238, 302, 301), (238, 239, 303, 302), (239, 240, 304, 303), (240, 241, 305, 304), (241, 242, 306, 305), (242, 243, 307, 306), (243, 244, 308, 307), (244, 245, 309, 308), (245, 246, 310, 309), (246, 247, 311, 310), (247, 248, 312, 311), (248, 249, 313, 312), (249, 250, 314, 313), (250, 251, 315, 314), (251, 252, 316, 315), (252, 253, 317, 316), (253, 254, 318, 317), (254, 255, 319, 318), (255, 225, 289, 319), (327, 326, 358, 359), (255, 254, 350, 351), (242, 241, 337, 338), (229, 228, 324, 325), (225, 255, 351, 321), (243, 242, 338, 339), (230, 229, 325, 326), (244, 243, 339, 340), (231, 230, 326, 327), (245, 244, 340, 341), (232, 231, 327, 328), (246, 245, 341, 342), (233, 232, 328, 329), (247, 246, 342, 343), (234, 233, 329, 330), (248, 247, 343, 344), (235, 234, 330, 331), (249, 248, 344, 345), (236, 235, 331, 332), (250, 249, 345, 346), (237, 236, 332, 333), (251, 250, 346, 347), (238, 237, 333, 334), (224, 225, 321, 320), (252, 251, 347, 348), (239, 238, 334, 335), (226, 224, 320, 322), (253, 252, 348, 349), (240, 239, 335, 336), (227, 226, 322, 323), (254, 253, 349, 350), (241, 240, 336, 337), (362, 361, 393, 394), (341, 340, 372, 373), (328, 327, 359, 360), (342, 341, 373, 374), (329, 328, 360, 361), (343, 342, 374, 375), (330, 329, 361, 362), (344, 343, 375, 376), (331, 330, 362, 363), (345, 344, 376, 377), (332, 331, 363, 364), (346, 345, 377, 378), (333, 332, 364, 365), (347, 346, 378, 379), (334, 333, 365, 366), (320, 321, 353, 352), (348, 347, 379, 380), (335, 334, 366, 367), (322, 320, 352, 354), (349, 348, 380, 381), (336, 335, 367, 368), (323, 322, 354, 355), (350, 349, 381, 382), (337, 336, 368, 369), (324, 323, 355, 356), (351, 350, 382, 383), (338, 337, 369, 370), (325, 324, 356, 357), (321, 351, 383, 353), (339, 338, 370, 371), (326, 325, 357, 358), (340, 339, 371, 372), (397, 396, 428, 429), (376, 375, 407, 408), (363, 362, 394, 395), (377, 376, 408, 409), (364, 363, 395, 396), (378, 377, 409, 410), (365, 364, 396, 397), (379, 378, 410, 411), (366, 365, 397, 398), (352, 353, 385, 384), (380, 379, 411, 412), (367, 366, 398, 399), (354, 352, 384, 386), (381, 380, 412, 413), (368, 367, 399, 400), (355, 354, 386, 387), (382, 381, 413, 414), (369, 368, 400, 401), (356, 355, 387, 388), (383, 382, 414, 415), (370, 369, 401, 402), (357, 356, 388, 389), (353, 383, 415, 385), (371, 370, 402, 403), (358, 357, 389, 390), (372, 371, 403, 404), (359, 358, 390, 391), (373, 372, 404, 405), (360, 359, 391, 392), (374, 373, 405, 406), (361, 360, 392, 393), (375, 374, 406, 407), (432, 431, 463, 464), (411, 410, 442, 443), (398, 397, 429, 430), (384, 385, 417, 416), (412, 411, 443, 444), (399, 398, 430, 431), (386, 384, 416, 418), (413, 412, 444, 445), (400, 399, 431, 432), (387, 386, 418, 419), (414, 413, 445, 446), (401, 400, 432, 433), (388, 387, 419, 420), (415, 414, 446, 447), (402, 401, 433, 434), (389, 388, 420, 421), (385, 415, 447, 417), (403, 402, 434, 435), (390, 389, 421, 422), (404, 403, 435, 436), (391, 390, 422, 423), (405, 404, 436, 437), (392, 391, 423, 424), (406, 405, 437, 438), (393, 392, 424, 425), (407, 406, 438, 439), (394, 393, 425, 426), (408, 407, 439, 440), (395, 394, 426, 427), (409, 408, 440, 441), (396, 395, 427, 428), (410, 409, 441, 442), (467, 466, 498, 499), (419, 418, 450, 451), (446, 445, 477, 478), (433, 432, 464, 465), (420, 419, 451, 452), (447, 446, 478, 479), (434, 433, 465, 466), (421, 420, 452, 453), (417, 447, 479, 449), (435, 434, 466, 467), (422, 421, 453, 454), (436, 435, 467, 468), (423, 422, 454, 455), (437, 436, 468, 469), (424, 423, 455, 456), (438, 437, 469, 470), (425, 424, 456, 457), (439, 438, 470, 471), (426, 425, 457, 458), (440, 439, 471, 472), (427, 426, 458, 459), (441, 440, 472, 473), (428, 427, 459, 460), (442, 441, 473, 474), (429, 428, 460, 461), (443, 442, 474, 475), (430, 429, 461, 462), (416, 417, 449, 448), (444, 443, 475, 476), (431, 430, 462, 463), (418, 416, 448, 450), (445, 444, 476, 477), (502, 501, 533, 534), (454, 453, 485, 486), (468, 467, 499, 500), (455, 454, 486, 487), (469, 468, 500, 501), (456, 455, 487, 488), (470, 469, 501, 502), (457, 456, 488, 489), (471, 470, 502, 503), (458, 457, 489, 490), (472, 471, 503, 504), (459, 458, 490, 491), (473, 472, 504, 505), (460, 459, 491, 492), (474, 473, 505, 506), (461, 460, 492, 493), (475, 474, 506, 507), (462, 461, 493, 494), (448, 449, 481, 480), (476, 475, 507, 508), (463, 462, 494, 495), (450, 448, 480, 482), (477, 476, 508, 509), (464, 463, 495, 496), (451, 450, 482, 483), (478, 477, 509, 510), (465, 464, 496, 497), (452, 451, 483, 484), (479, 478, 510, 511), (466, 465, 497, 498), (453, 452, 484, 485), (449, 479, 511, 481), (537, 536, 568, 569), (489, 488, 520, 521), (503, 502, 534, 535), (490, 489, 521, 522), (504, 503, 535, 536), (491, 490, 522, 523), (505, 504, 536, 537), (492, 491, 523, 524), (506, 505, 537, 538), (493, 492, 524, 525), (507, 506, 538, 539), (494, 493, 525, 526), (480, 481, 513, 512), (508, 507, 539, 540), (495, 494, 526, 527), (482, 480, 512, 514), (509, 508, 540, 541), (496, 495, 527, 528), (483, 482, 514, 515), (510, 509, 541, 542), (497, 496, 528, 529), (484, 483, 515, 516), (511, 510, 542, 543), (498, 497, 529, 530), (485, 484, 516, 517), (481, 511, 543, 513), (499, 498, 530, 531), (486, 485, 517, 518), (500, 499, 531, 532), (487, 486, 518, 519), (501, 500, 532, 533), (488, 487, 519, 520), (572, 571, 603, 604), (524, 523, 555, 556), (538, 537, 569, 570), (525, 524, 556, 557), (539, 538, 570, 571), (526, 525, 557, 558), (512, 513, 545, 544), (540, 539, 571, 572), (527, 526, 558, 559), (514, 512, 544, 546), (541, 540, 572, 573), (528, 527, 559, 560), (515, 514, 546, 547), (542, 541, 573, 574), (529, 528, 560, 561), (516, 515, 547, 548), (543, 542, 574, 575), (530, 529, 561, 562), (517, 516, 548, 549), (513, 543, 575, 545), (531, 530, 562, 563), (518, 517, 549, 550), (532, 531, 563, 564), (519, 518, 550, 551), (533, 532, 564, 565), (520, 519, 551, 552), (534, 533, 565, 566), (521, 520, 552, 553), (535, 534, 566, 567), (522, 521, 553, 554), (536, 535, 567, 568), (523, 522, 554, 555), (607, 606, 638, 639), (559, 558, 590, 591), (546, 544, 576, 578), (573, 572, 604, 605), (560, 559, 591, 592), (547, 546, 578, 579), (574, 573, 605, 606), (561, 560, 592, 593), (548, 547, 579, 580), (575, 574, 606, 607), (562, 561, 593, 594), (549, 548, 580, 581), (545, 575, 607, 577), (563, 562, 594, 595), (550, 549, 581, 582), (564, 563, 595, 596), (551, 550, 582, 583), (565, 564, 596, 597), (552, 551, 583, 584), (566, 565, 597, 598), (553, 552, 584, 585), (567, 566, 598, 599), (554, 553, 585, 586), (568, 567, 599, 600), (555, 554, 586, 587), (569, 568, 600, 601), (556, 555, 587, 588), (570, 569, 601, 602), (557, 556, 588, 589), (571, 570, 602, 603), (558, 557, 589, 590), (544, 545, 577, 576), (629, 628, 660, 661), (594, 593, 625, 626), (581, 580, 612, 613), (577, 607, 639, 609), (595, 594, 626, 627), (582, 581, 613, 614), (596, 595, 627, 628), (583, 582, 614, 615), (597, 596, 628, 629), (584, 583, 615, 616), (598, 597, 629, 630), (585, 584, 616, 617), (599, 598, 630, 631), (586, 585, 617, 618), (600, 599, 631, 632), (587, 586, 618, 619), (601, 600, 632, 633), (588, 587, 619, 620), (602, 601, 633, 634), (589, 588, 620, 621), (603, 602, 634, 635), (590, 589, 621, 622), (576, 577, 609, 608), (604, 603, 635, 636), (591, 590, 622, 623), (578, 576, 608, 610), (605, 604, 636, 637), (592, 591, 623, 624), (579, 578, 610, 611), (606, 605, 637, 638), (593, 592, 624, 625), (580, 579, 611, 612), (650, 649, 681, 682), (616, 615, 647, 648), (630, 629, 661, 662), (617, 616, 648, 649), (631, 630, 662, 663), (618, 617, 649, 650), (632, 631, 663, 664), (619, 618, 650, 651), (633, 632, 664, 665), (620, 619, 651, 652), (634, 633, 665, 666), (621, 620, 652, 653), (635, 634, 666, 667), (622, 621, 653, 654), (608, 609, 641, 640), (636, 635, 667, 668), (623, 622, 654, 655), (610, 608, 640, 642), (637, 636, 668, 669), (624, 623, 655, 656), (611, 610, 642, 643), (638, 637, 669, 670), (625, 624, 656, 657), (612, 611, 643, 644), (639, 638, 670, 671), (626, 625, 657, 658), (613, 612, 644, 645), (609, 639, 671, 641), (627, 626, 658, 659), (614, 613, 645, 646), (628, 627, 659, 660), (615, 614, 646, 647), (672, 673, 703, 702, 701, 700, 699, 698, 697, 696, 695, 694, 693, 692, 691, 690, 689, 688, 687, 686, 685, 684, 683, 682, 681, 680, 679, 678, 677, 676, 675, 674), (664, 663, 695, 696), (651, 650, 682, 683), (665, 664, 696, 697), (652, 651, 683, 684), (666, 665, 697, 698), (653, 652, 684, 685), (667, 666, 698, 699), (654, 653, 685, 686), (640, 641, 673, 672), (668, 667, 699, 700), (655, 654, 686, 687), (642, 640, 672, 674), (669, 668, 700, 701), (656, 655, 687, 688), (643, 642, 674, 675), (670, 669, 701, 702), (657, 656, 688, 689), (644, 643, 675, 676), (671, 670, 702, 703), (658, 657, 689, 690), (645, 644, 676, 677), (641, 671, 703, 673), (659, 658, 690, 691), (646, 645, 677, 678), (660, 659, 691, 692), (647, 646, 678, 679), (661, 660, 692, 693), (648, 647, 679, 680), (662, 661, 693, 694), (649, 648, 680, 681), (663, 662, 694, 695)])
me_cylinder.polygons.foreach_set('use_smooth', [True] * 674)
_uv = me_cylinder.uv_layers.new(name='UVMap')
_uv.uv.foreach_set('vector', [1.0, 0.5, 1.0, 1.0, 0.9688, 1.0, 0.9688, 0.5, 0.9688, 0.5, 0.9688, 1.0, 0.9375, 1.0, 0.9375, 0.5, 0.9375, 0.5, 0.9375, 1.0, 0.9062, 1.0, 0.9062, 0.5, 0.9062, 0.5, 0.9062, 1.0, 0.875, 1.0, 0.875, 0.5, 0.875, 0.5, 0.875, 1.0, 0.8438, 1.0, 0.8438, 0.5, 0.8438, 0.5, 0.8438, 1.0, 0.8125, 1.0, 0.8125, 0.5, 0.8125, 0.5, 0.8125, 1.0, 0.7812, 1.0, 0.7812, 0.5, 0.7812, 0.5, 0.7812, 1.0, 0.75, 1.0, 0.75, 0.5, 0.75, 0.5, 0.75, 1.0, 0.7188, 1.0, 0.7188, 0.5, 0.7188, 0.5, 0.7188, 1.0, 0.6875, 1.0, 0.6875, 0.5, 0.6875, 0.5, 0.6875, 1.0, 0.6562, 1.0, 0.6562, 0.5, 0.6562, 0.5, 0.6562, 1.0, 0.625, 1.0, 0.625, 0.5, 0.625, 0.5, 0.625, 1.0, 0.5938, 1.0, 0.5938, 0.5, 0.5938, 0.5, 0.5938, 1.0, 0.5625, 1.0, 0.5625, 0.5, 0.5625, 0.5, 0.5625, 1.0, 0.5312, 1.0, 0.5312, 0.5, 0.5312, 0.5, 0.5312, 1.0, 0.5, 1.0, 0.5, 0.5, 0.5, 0.5, 0.5, 1.0, 0.4688, 1.0, 0.4688, 0.5, 0.4688, 0.5, 0.4688, 1.0, 0.4375, 1.0, 0.4375, 0.5, 0.4375, 0.5, 0.4375, 1.0, 0.4062, 1.0, 0.4062, 0.5, 0.4062, 0.5, 0.4062, 1.0, 0.375, 1.0, 0.375, 0.5, 0.375, 0.5, 0.375, 1.0, 0.3438, 1.0, 0.3438, 0.5, 0.3438, 0.5, 0.3438, 1.0, 0.3125, 1.0, 0.3125, 0.5, 0.3125, 0.5, 0.3125, 1.0, 0.2812, 1.0, 0.2812, 0.5, 0.2812, 0.5, 0.2812, 1.0, 0.25, 1.0, 0.25, 0.5, 0.25, 0.5, 0.25, 1.0, 0.2188, 1.0, 0.2188, 0.5, 0.2188, 0.5, 0.2188, 1.0, 0.1875, 1.0, 0.1875, 0.5, 0.1875, 0.5, 0.1875, 1.0, 0.1562, 1.0, 0.1562, 0.5, 0.1562, 0.5, 0.1562, 1.0, 0.125, 1.0, 0.125, 0.5, 0.125, 0.5, 0.125, 1.0, 0.09375, 1.0, 0.09375, 0.5, 0.09375, 0.5, 0.09375, 1.0, 0.0625, 1.0, 0.0625, 0.5, 0.875, 1.0, 0.9062, 1.0, 0.9062, 1.0, 0.875, 1.0, 0.0625, 0.5, 0.0625, 1.0, 0.03125, 1.0, 0.03125, 0.5, 0.03125, 0.5, 0.03125, 1.0, 0.0, 1.0, 0.0, 0.5, 0.75, 0.49, 0.7968, 0.4854, 0.8418, 0.4717, 0.8833, 0.4496, 0.9197, 0.4197, 0.9496, 0.3833, 0.9717, 0.3418, 0.9854, 0.2968, 0.99, 0.25, 0.9854, 0.2032, 0.9717, 0.1582, 0.9496, 0.1167, 0.9197, 0.08029, 0.8833, 0.05045, 0.8418, 0.02827, 0.7968, 0.01461, 0.75, 0.01, 0.7032, 0.01461, 0.6582, 0.02827, 0.6167, 0.05045, 0.5803, 0.08029, 0.5504, 0.1167, 0.5283, 0.1582, 0.5146, 0.2032, 0.51, 0.25, 0.5146, 0.2968, 0.5283, 0.3418, 0.5504, 0.3833, 0.5803, 0.4197, 0.6167, 0.4496, 0.6582, 0.4717, 0.7032, 0.4854, 0.6875, 1.0, 0.7188, 1.0, 0.7188, 1.0, 0.6875, 1.0, 0.5938, 1.0, 0.625, 1.0, 0.625, 1.0, 0.5938, 1.0, 0.3125, 1.0, 0.3438, 1.0, 0.3438, 1.0, 0.3125, 1.0, 0.03125, 1.0, 0.0625, 1.0, 0.0625, 1.0, 0.03125, 1.0, 0.7188, 1.0, 0.75, 1.0, 0.75, 1.0, 0.7188, 1.0, 0.4375, 1.0, 0.4688, 1.0, 0.4688, 1.0, 0.4375, 1.0, 0.1562, 1.0, 0.1875, 1.0, 0.1875, 1.0, 0.1562, 1.0, 0.8438, 1.0, 0.875, 1.0, 0.875, 1.0, 0.8438, 1.0, 0.5625, 1.0, 0.5938, 1.0, 0.5938, 1.0, 0.5625, 1.0, 0.2812, 1.0, 0.3125, 1.0, 0.3125, 1.0, 0.2812, 1.0, 0.9688, 1.0, 1.0, 1.0, 1.0, 1.0, 0.9688, 1.0, 0.0, 1.0, 0.03125, 1.0, 0.03125, 1.0, 0.0, 1.0, 0.6875, 1.0, 0.7188, 1.0, 0.7188, 1.0, 0.6875, 1.0, 0.4062, 1.0, 0.4375, 1.0, 0.4375, 1.0, 0.4062, 1.0, 0.125, 1.0, 0.1562, 1.0, 0.1562, 1.0, 0.125, 1.0, 0.8125, 1.0, 0.8438, 1.0, 0.8438, 1.0, 0.8125, 1.0, 0.5312, 1.0, 0.5625, 1.0, 0.5625, 1.0, 0.5312, 1.0, 0.25, 1.0, 0.2812, 1.0, 0.2812, 1.0, 0.25, 1.0, 0.9375, 1.0, 0.9688, 1.0, 0.9688, 1.0, 0.9375, 1.0, 0.6562, 1.0, 0.6875, 1.0, 0.6875, 1.0, 0.6562, 1.0, 0.375, 1.0, 0.4062, 1.0, 0.4062, 1.0, 0.375, 1.0, 0.09375, 1.0, 0.125, 1.0, 0.125, 1.0, 0.09375, 1.0, 0.7812, 1.0, 0.8125, 1.0, 0.8125, 1.0, 0.7812, 1.0, 0.5, 1.0, 0.5312, 1.0, 0.5312, 1.0, 0.5, 1.0, 0.2188, 1.0, 0.25, 1.0, 0.25, 1.0, 0.2188, 1.0, 0.9062, 1.0, 0.9375, 1.0, 0.9375, 1.0, 0.9062, 1.0, 0.625, 1.0, 0.6562, 1.0, 0.6562, 1.0, 0.625, 1.0, 0.3438, 1.0, 0.375, 1.0, 0.375, 1.0, 0.3438, 1.0, 0.0625, 1.0, 0.09375, 1.0, 0.09375, 1.0, 0.0625, 1.0, 0.75, 1.0, 0.7812, 1.0, 0.7812, 1.0, 0.75, 1.0, 0.4688, 1.0, 0.5, 1.0, 0.5, 1.0, 0.4688, 1.0, 0.1875, 1.0, 0.2188, 1.0, 0.2188, 1.0, 0.1875, 1.0, 0.5938, 1.0, 0.625, 1.0, 0.625, 1.0, 0.5938, 1.0, 0.25, 1.0, 0.2812, 1.0, 0.2812, 1.0, 0.25, 1.0, 0.6562, 1.0, 0.6875, 1.0, 0.6875, 1.0, 0.6562, 1.0, 0.2188, 1.0, 0.25, 1.0, 0.25, 1.0, 0.2188, 1.0, 0.625, 1.0, 0.6562, 1.0, 0.6562, 1.0, 0.625, 1.0, 0.1875, 1.0, 0.2188, 1.0, 0.2188, 1.0, 0.1875, 1.0, 0.5938, 1.0, 0.625, 1.0, 0.625, 1.0, 0.5938, 1.0, 0.1562, 1.0, 0.1875, 1.0, 0.1875, 1.0, 0.1562, 1.0, 0.5625, 1.0, 0.5938, 1.0, 0.5938, 1.0, 0.5625, 1.0, 0.9688, 1.0, 1.0, 1.0, 1.0, 1.0, 0.9688, 1.0, 0.125, 1.0, 0.1562, 1.0, 0.1562, 1.0, 0.125, 1.0, 0.5312, 1.0, 0.5625, 1.0, 0.5625, 1.0, 0.5312, 1.0, 0.9375, 1.0, 0.9688, 1.0, 0.9688, 1.0, 0.9375, 1.0, 0.09375, 1.0, 0.125, 1.0, 0.125, 1.0, 0.09375, 1.0, 0.5, 1.0, 0.5312, 1.0, 0.5312, 1.0, 0.5, 1.0, 0.9062, 1.0, 0.9375, 1.0, 0.9375, 1.0, 0.9062, 1.0, 0.0625, 1.0, 0.09375, 1.0, 0.09375, 1.0, 0.0625, 1.0, 0.4688, 1.0, 0.5, 1.0, 0.5, 1.0, 0.4688, 1.0, 0.875, 1.0, 0.9062, 1.0, 0.9062, 1.0, 0.875, 1.0, 0.03125, 1.0, 0.0625, 1.0, 0.0625, 1.0, 0.03125, 1.0, 0.4375, 1.0, 0.4688, 1.0, 0.4688, 1.0, 0.4375, 1.0, 0.8438, 1.0, 0.875, 1.0, 0.875, 1.0, 0.8438, 1.0, 0.0, 1.0, 0.03125, 1.0, 0.03125, 1.0, 0.0, 1.0, 0.4062, 1.0, 0.4375, 1.0, 0.4375, 1.0, 0.4062, 1.0, 0.8125, 1.0, 0.8438, 1.0, 0.8438, 1.0, 0.8125, 1.0, 0.375, 1.0, 0.4062, 1.0, 0.4062, 1.0, 0.375, 1.0, 0.7812, 1.0, 0.8125, 1.0, 0.8125, 1.0, 0.7812, 1.0, 0.3438, 1.0, 0.375, 1.0, 0.375, 1.0, 0.3438, 1.0, 0.75, 1.0, 0.7812, 1.0, 0.7812, 1.0, 0.75, 1.0, 0.3125, 1.0, 0.3438, 1.0, 0.3438, 1.0, 0.3125, 1.0, 0.7188, 1.0, 0.75, 1.0, 0.75, 1.0, 0.7188, 1.0, 0.2812, 1.0, 0.3125, 1.0, 0.3125, 1.0, 0.2812, 1.0, 0.5, 1.0, 0.5312, 1.0, 0.5312, 1.0, 0.5, 1.0, 0.1562, 1.0, 0.1875, 1.0, 0.1875, 1.0, 0.1562, 1.0, 0.5625, 1.0, 0.5938, 1.0, 0.5938, 1.0, 0.5625, 1.0, 0.9688, 1.0, 1.0, 1.0, 1.0, 1.0, 0.9688, 1.0, 0.125, 1.0, 0.1562, 1.0, 0.1562, 1.0, 0.125, 1.0, 0.5312, 1.0, 0.5625, 1.0, 0.5625, 1.0, 0.5312, 1.0, 0.9375, 1.0, 0.9688, 1.0, 0.9688, 1.0, 0.9375, 1.0, 0.09375, 1.0, 0.125, 1.0, 0.125, 1.0, 0.09375, 1.0, 0.5, 1.0, 0.5312, 1.0, 0.5312, 1.0, 0.5, 1.0, 0.9062, 1.0, 0.9375, 1.0, 0.9375, 1.0, 0.9062, 1.0, 0.0625, 1.0, 0.09375, 1.0, 0.09375, 1.0, 0.0625, 1.0, 0.4688, 1.0, 0.5, 1.0, 0.5, 1.0, 0.4688, 1.0, 0.875, 1.0, 0.9062, 1.0, 0.9062, 1.0, 0.875, 1.0, 0.03125, 1.0, 0.0625, 1.0, 0.0625, 1.0, 0.03125, 1.0, 0.4375, 1.0, 0.4688, 1.0, 0.4688, 1.0, 0.4375, 1.0, 0.8438, 1.0, 0.875, 1.0, 0.875, 1.0, 0.8438, 1.0, 0.0, 1.0, 0.03125, 1.0, 0.03125, 1.0, 0.0, 1.0, 0.4062, 1.0, 0.4375, 1.0, 0.4375, 1.0, 0.4062, 1.0, 0.8125, 1.0, 0.8438, 1.0, 0.8438, 1.0, 0.8125, 1.0, 0.375, 1.0, 0.4062, 1.0, 0.4062, 1.0, 0.375, 1.0, 0.7812, 1.0, 0.8125, 1.0, 0.8125, 1.0, 0.7812, 1.0, 0.3438, 1.0, 0.375, 1.0, 0.375, 1.0, 0.3438, 1.0, 0.75, 1.0, 0.7812, 1.0, 0.7812, 1.0, 0.75, 1.0, 0.3125, 1.0, 0.3438, 1.0, 0.3438, 1.0, 0.3125, 1.0, 0.7188, 1.0, 0.75, 1.0, 0.75, 1.0, 0.7188, 1.0, 0.2812, 1.0, 0.3125, 1.0, 0.3125, 1.0, 0.2812, 1.0, 0.6875, 1.0, 0.7188, 1.0, 0.7188, 1.0, 0.6875, 1.0, 0.25, 1.0, 0.2812, 1.0, 0.2812, 1.0, 0.25, 1.0, 0.6562, 1.0, 0.6875, 1.0, 0.6875, 1.0, 0.6562, 1.0, 0.2188, 1.0, 0.25, 1.0, 0.25, 1.0, 0.2188, 1.0, 0.625, 1.0, 0.6562, 1.0, 0.6562, 1.0, 0.625, 1.0, 0.1875, 1.0, 0.2188, 1.0, 0.2188, 1.0, 0.1875, 1.0, 0.4062, 1.0, 0.4375, 1.0, 0.4375, 1.0, 0.4062, 1.0, 0.9062, 1.0, 0.9375, 1.0, 0.9375, 1.0, 0.9062, 1.0, 0.0625, 1.0, 0.09375, 1.0, 0.09375, 1.0, 0.0625, 1.0, 0.4688, 1.0, 0.5, 1.0, 0.5, 1.0, 0.4688, 1.0, 0.875, 1.0, 0.9062, 1.0, 0.9062, 1.0, 0.875, 1.0, 0.03125, 1.0, 0.0625, 1.0, 0.0625, 1.0, 0.03125, 1.0, 0.4375, 1.0, 0.4688, 1.0, 0.4688, 1.0, 0.4375, 1.0, 0.8438, 1.0, 0.875, 1.0, 0.875, 1.0, 0.8438, 1.0, 0.0, 1.0, 0.03125, 1.0, 0.03125, 1.0, 0.0, 1.0, 0.4062, 1.0, 0.4375, 1.0, 0.4375, 1.0, 0.4062, 1.0, 0.8125, 1.0, 0.8438, 1.0, 0.8438, 1.0, 0.8125, 1.0, 0.375, 1.0, 0.4062, 1.0, 0.4062, 1.0, 0.375, 1.0, 0.7812, 1.0, 0.8125, 1.0, 0.8125, 1.0, 0.7812, 1.0, 0.3438, 1.0, 0.375, 1.0, 0.375, 1.0, 0.3438, 1.0, 0.75, 1.0, 0.7812, 1.0, 0.7812, 1.0, 0.75, 1.0, 0.3125, 1.0, 0.3438, 1.0, 0.3438, 1.0, 0.3125, 1.0, 0.7188, 1.0, 0.75, 1.0, 0.75, 1.0, 0.7188, 1.0, 0.2812, 1.0, 0.3125, 1.0, 0.3125, 1.0, 0.2812, 1.0, 0.6875, 1.0, 0.7188, 1.0, 0.7188, 1.0, 0.6875, 1.0, 0.25, 1.0, 0.2812, 1.0, 0.2812, 1.0, 0.25, 1.0, 0.6562, 1.0, 0.6875, 1.0, 0.6875, 1.0, 0.6562, 1.0, 0.2188, 1.0, 0.25, 1.0, 0.25, 1.0, 0.2188, 1.0, 0.625, 1.0, 0.6562, 1.0, 0.6562, 1.0, 0.625, 1.0, 0.1875, 1.0, 0.2188, 1.0, 0.2188, 1.0, 0.1875, 1.0, 0.5938, 1.0, 0.625, 1.0, 0.625, 1.0, 0.5938, 1.0, 0.1562, 1.0, 0.1875, 1.0, 0.1875, 1.0, 0.1562, 1.0, 0.5625, 1.0, 0.5938, 1.0, 0.5938, 1.0, 0.5625, 1.0, 0.9688, 1.0, 1.0, 1.0, 1.0, 1.0, 0.9688, 1.0, 0.125, 1.0, 0.1562, 1.0, 0.1562, 1.0, 0.125, 1.0, 0.5312, 1.0, 0.5625, 1.0, 0.5625, 1.0, 0.5312, 1.0, 0.9375, 1.0, 0.9688, 1.0, 0.9688, 1.0, 0.9375, 1.0, 0.09375, 1.0, 0.125, 1.0, 0.125, 1.0, 0.09375, 1.0, 0.3125, 1.0, 0.3438, 1.0, 0.3438, 1.0, 0.3125, 1.0, 0.8125, 1.0, 0.8438, 1.0, 0.8438, 1.0, 0.8125, 1.0, 0.375, 1.0, 0.4062, 1.0, 0.4062, 1.0, 0.375, 1.0, 0.7812, 1.0, 0.8125, 1.0, 0.8125, 1.0, 0.7812, 1.0, 0.3438, 1.0, 0.375, 1.0, 0.375, 1.0, 0.3438, 1.0, 0.75, 1.0, 0.7812, 1.0, 0.7812, 1.0, 0.75, 1.0, 0.3125, 1.0, 0.3438, 1.0, 0.3438, 1.0, 0.3125, 1.0, 0.7188, 1.0, 0.75, 1.0, 0.75, 1.0, 0.7188, 1.0, 0.2812, 1.0, 0.3125, 1.0, 0.3125, 1.0, 0.2812, 1.0, 0.6875, 1.0, 0.7188, 1.0, 0.7188, 1.0, 0.6875, 1.0, 0.25, 1.0, 0.2812, 1.0, 0.2812, 1.0, 0.25, 1.0, 0.6562, 1.0, 0.6875, 1.0, 0.6875, 1.0, 0.6562, 1.0, 0.2188, 1.0, 0.25, 1.0, 0.25, 1.0, 0.2188, 1.0, 0.625, 1.0, 0.6562, 1.0, 0.6562, 1.0, 0.625, 1.0, 0.1875, 1.0, 0.2188, 1.0, 0.2188, 1.0, 0.1875, 1.0, 0.5938, 1.0, 0.625, 1.0, 0.625, 1.0, 0.5938, 1.0, 0.1562, 1.0, 0.1875, 1.0, 0.1875, 1.0, 0.1562, 1.0, 0.5625, 1.0, 0.5938, 1.0, 0.5938, 1.0, 0.5625, 1.0, 0.9688, 1.0, 1.0, 1.0, 1.0, 1.0, 0.9688, 1.0, 0.125, 1.0, 0.1562, 1.0, 0.1562, 1.0, 0.125, 1.0, 0.5312, 1.0, 0.5625, 1.0, 0.5625, 1.0, 0.5312, 1.0, 0.9375, 1.0, 0.9688, 1.0, 0.9688, 1.0, 0.9375, 1.0, 0.09375, 1.0, 0.125, 1.0, 0.125, 1.0, 0.09375, 1.0, 0.5, 1.0, 0.5312, 1.0, 0.5312, 1.0, 0.5, 1.0, 0.9062, 1.0, 0.9375, 1.0, 0.9375, 1.0, 0.9062, 1.0, 0.0625, 1.0, 0.09375, 1.0, 0.09375, 1.0, 0.0625, 1.0, 0.4688, 1.0, 0.5, 1.0, 0.5, 1.0, 0.4688, 1.0, 0.875, 1.0, 0.9062, 1.0, 0.9062, 1.0, 0.875, 1.0, 0.03125, 1.0, 0.0625, 1.0, 0.0625, 1.0, 0.03125, 1.0, 0.4375, 1.0, 0.4688, 1.0, 0.4688, 1.0, 0.4375, 1.0, 0.8438, 1.0, 0.875, 1.0, 0.875, 1.0, 0.8438, 1.0, 0.0, 1.0, 0.03125, 1.0, 0.03125, 1.0, 0.0, 1.0, 0.3048, 0.3048, 0.293, 0.3144, 0.293, 0.3144, 0.3048, 0.3048, 0.7188, 1.0, 0.75, 1.0, 0.75, 1.0, 0.7188, 1.0, 0.2812, 1.0, 0.3125, 1.0, 0.3125, 1.0, 0.2812, 1.0, 0.6875, 1.0, 0.7188, 1.0, 0.7188, 1.0, 0.6875, 1.0, 0.25, 1.0, 0.2812, 1.0, 0.2812, 1.0, 0.25, 1.0, 0.6562, 1.0, 0.6875, 1.0, 0.6875, 1.0, 0.6562, 1.0, 0.2188, 1.0, 0.25, 1.0, 0.25, 1.0, 0.2188, 1.0, 0.625, 1.0, 0.6562, 1.0, 0.6562, 1.0, 0.625, 1.0, 0.1875, 1.0, 0.2188, 1.0, 0.2188, 1.0, 0.1875, 1.0, 0.5938, 1.0, 0.625, 1.0, 0.625, 1.0, 0.5938, 1.0, 0.1562, 1.0, 0.1875, 1.0, 0.1875, 1.0, 0.1562, 1.0, 0.5625, 1.0, 0.5938, 1.0, 0.5938, 1.0, 0.5625, 1.0, 0.9688, 1.0, 1.0, 1.0, 1.0, 1.0, 0.9688, 1.0, 0.125, 1.0, 0.1562, 1.0, 0.1562, 1.0, 0.125, 1.0, 0.5312, 1.0, 0.5625, 1.0, 0.5625, 1.0, 0.5312, 1.0, 0.9375, 1.0, 0.9688, 1.0, 0.9688, 1.0, 0.9375, 1.0, 0.09375, 1.0, 0.125, 1.0, 0.125, 1.0, 0.09375, 1.0, 0.5, 1.0, 0.5312, 1.0, 0.5312, 1.0, 0.5, 1.0, 0.9062, 1.0, 0.9375, 1.0, 0.9375, 1.0, 0.9062, 1.0, 0.0625, 1.0, 0.09375, 1.0, 0.09375, 1.0, 0.0625, 1.0, 0.4688, 1.0, 0.5, 1.0, 0.5, 1.0, 0.4688, 1.0, 0.875, 1.0, 0.9062, 1.0, 0.9062, 1.0, 0.875, 1.0, 0.03125, 1.0, 0.0625, 1.0, 0.0625, 1.0, 0.03125, 1.0, 0.4375, 1.0, 0.4688, 1.0, 0.4688, 1.0, 0.4375, 1.0, 0.8438, 1.0, 0.875, 1.0, 0.875, 1.0, 0.8438, 1.0, 0.0, 1.0, 0.03125, 1.0, 0.03125, 1.0, 0.0, 1.0, 0.4062, 1.0, 0.4375, 1.0, 0.4375, 1.0, 0.4062, 1.0, 0.8125, 1.0, 0.8438, 1.0, 0.8438, 1.0, 0.8125, 1.0, 0.375, 1.0, 0.4062, 1.0, 0.4062, 1.0, 0.375, 1.0, 0.7812, 1.0, 0.8125, 1.0, 0.8125, 1.0, 0.7812, 1.0, 0.3438, 1.0, 0.375, 1.0, 0.375, 1.0, 0.3438, 1.0, 0.75, 1.0, 0.7812, 1.0, 0.7812, 1.0, 0.75, 1.0, 0.25, 0.49, 0.2968, 0.4854, 0.2968, 0.4854, 0.25, 0.49, 0.2968, 0.4854, 0.3418, 0.4717, 0.3418, 0.4717, 0.2968, 0.4854, 0.3418, 0.4717, 0.3833, 0.4496, 0.3833, 0.4496, 0.3418, 0.4717, 0.3833, 0.4496, 0.4197, 0.4197, 0.4197, 0.4197, 0.3833, 0.4496, 0.4197, 0.4197, 0.4496, 0.3833, 0.4496, 0.3833, 0.4197, 0.4197, 0.4496, 0.3833, 0.4717, 0.3418, 0.4717, 0.3418, 0.4496, 0.3833, 0.4717, 0.3418, 0.4854, 0.2968, 0.4854, 0.2968, 0.4717, 0.3418, 0.4854, 0.2968, 0.49, 0.25, 0.49, 0.25, 0.4854, 0.2968, 0.49, 0.25, 0.4854, 0.2032, 0.4854, 0.2032, 0.49, 0.25, 0.4854, 0.2032, 0.4717, 0.1582, 0.4717, 0.1582, 0.4854, 0.2032, 0.4717, 0.1582, 0.4496, 0.1167, 0.4496, 0.1167, 0.4717, 0.1582, 0.4496, 0.1167, 0.4197, 0.08029, 0.4197, 0.08029, 0.4496, 0.1167, 0.4197, 0.08029, 0.3833, 0.05045, 0.3833, 0.05045, 0.4197, 0.08029, 0.3833, 0.05045, 0.3418, 0.02827, 0.3418, 0.02827, 0.3833, 0.05045, 0.3418, 0.02827, 0.2968, 0.01461, 0.2968, 0.01461, 0.3418, 0.02827, 0.2968, 0.01461, 0.25, 0.01, 0.25, 0.01, 0.2968, 0.01461, 0.25, 0.01, 0.2032, 0.01461, 0.2032, 0.01461, 0.25, 0.01, 0.2032, 0.01461, 0.1582, 0.02827, 0.1582, 0.02827, 0.2032, 0.01461, 0.1582, 0.02827, 0.1167, 0.05045, 0.1167, 0.05045, 0.1582, 0.02827, 0.1167, 0.05045, 0.08029, 0.08029, 0.08029, 0.08029, 0.1167, 0.05045, 0.08029, 0.08029, 0.05045, 0.1167, 0.05045, 0.1167, 0.08029, 0.08029, 0.05045, 0.1167, 0.02827, 0.1582, 0.02827, 0.1582, 0.05045, 0.1167, 0.02827, 0.1582, 0.01461, 0.2032, 0.01461, 0.2032, 0.02827, 0.1582, 0.01461, 0.2032, 0.01, 0.25, 0.01, 0.25, 0.01461, 0.2032, 0.01, 0.25, 0.01461, 0.2968, 0.01461, 0.2968, 0.01, 0.25, 0.01461, 0.2968, 0.02827, 0.3418, 0.02827, 0.3418, 0.01461, 0.2968, 0.02827, 0.3418, 0.05045, 0.3833, 0.05045, 0.3833, 0.02827, 0.3418, 0.05045, 0.3833, 0.08029, 0.4197, 0.08029, 0.4197, 0.05045, 0.3833, 0.08029, 0.4197, 0.1167, 0.4496, 0.1167, 0.4496, 0.08029, 0.4197, 0.1167, 0.4496, 0.1582, 0.4717, 0.1582, 0.4717, 0.1167, 0.4496, 0.1582, 0.4717, 0.2032, 0.4854, 0.2032, 0.4854, 0.1582, 0.4717, 0.2032, 0.4854, 0.25, 0.49, 0.25, 0.49, 0.2032, 0.4854, 0.25, 0.3274, 0.2651, 0.326, 0.2968, 0.4854, 0.25, 0.49, 0.2651, 0.326, 0.2796, 0.3216, 0.3418, 0.4717, 0.2968, 0.4854, 0.2796, 0.3216, 0.293, 0.3144, 0.3833, 0.4496, 0.3418, 0.4717, 0.293, 0.3144, 0.3048, 0.3048, 0.4197, 0.4197, 0.3833, 0.4496, 0.3048, 0.3048, 0.3144, 0.293, 0.4496, 0.3833, 0.4197, 0.4197, 0.3144, 0.293, 0.3216, 0.2796, 0.4717, 0.3418, 0.4496, 0.3833, 0.3216, 0.2796, 0.326, 0.2651, 0.4854, 0.2968, 0.4717, 0.3418, 0.326, 0.2651, 0.3274, 0.25, 0.49, 0.25, 0.4854, 0.2968, 0.3274, 0.25, 0.326, 0.2349, 0.4854, 0.2032, 0.49, 0.25, 0.326, 0.2349, 0.3216, 0.2204, 0.4717, 0.1582, 0.4854, 0.2032, 0.3216, 0.2204, 0.3144, 0.207, 0.4496, 0.1167, 0.4717, 0.1582, 0.3144, 0.207, 0.3048, 0.1952, 0.4197, 0.08029, 0.4496, 0.1167, 0.3048, 0.1952, 0.293, 0.1856, 0.3833, 0.05045, 0.4197, 0.08029, 0.293, 0.1856, 0.2796, 0.1784, 0.3418, 0.02827, 0.3833, 0.05045, 0.2796, 0.1784, 0.2651, 0.174, 0.2968, 0.01461, 0.3418, 0.02827, 0.2651, 0.174, 0.25, 0.1726, 0.25, 0.01, 0.2968, 0.01461, 0.25, 0.1726, 0.2349, 0.174, 0.2032, 0.01461, 0.25, 0.01, 0.2349, 0.174, 0.2204, 0.1784, 0.1582, 0.02827, 0.2032, 0.01461, 0.2204, 0.1784, 0.207, 0.1856, 0.1167, 0.05045, 0.1582, 0.02827, 0.207, 0.1856, 0.1952, 0.1952, 0.08029, 0.08029, 0.1167, 0.05045, 0.1952, 0.1952, 0.1856, 0.207, 0.05045, 0.1167, 0.08029, 0.08029, 0.1856, 0.207, 0.1784, 0.2204, 0.02827, 0.1582, 0.05045, 0.1167, 0.1784, 0.2204, 0.174, 0.2349, 0.01461, 0.2032, 0.02827, 0.1582, 0.174, 0.2349, 0.1726, 0.25, 0.01, 0.25, 0.01461, 0.2032, 0.1726, 0.25, 0.174, 0.2651, 0.01461, 0.2968, 0.01, 0.25, 0.174, 0.2651, 0.1784, 0.2796, 0.02827, 0.3418, 0.01461, 0.2968, 0.1784, 0.2796, 0.1856, 0.293, 0.05045, 0.3833, 0.02827, 0.3418, 0.1856, 0.293, 0.1952, 0.3048, 0.08029, 0.4197, 0.05045, 0.3833, 0.1952, 0.3048, 0.207, 0.3144, 0.1167, 0.4496, 0.08029, 0.4197, 0.207, 0.3144, 0.2204, 0.3216, 0.1582, 0.4717, 0.1167, 0.4496, 0.2204, 0.3216, 0.2349, 0.326, 0.2032, 0.4854, 0.1582, 0.4717, 0.2349, 0.326, 0.25, 0.3274, 0.25, 0.49, 0.2032, 0.4854, 0.326, 0.2651, 0.3216, 0.2796, 0.3216, 0.2796, 0.326, 0.2651, 0.2349, 0.326, 0.2204, 0.3216, 0.2204, 0.3216, 0.2349, 0.326, 0.2204, 0.1784, 0.2349, 0.174, 0.2349, 0.174, 0.2204, 0.1784, 0.3144, 0.293, 0.3048, 0.3048, 0.3048, 0.3048, 0.3144, 0.293, 0.25, 0.3274, 0.2349, 0.326, 0.2349, 0.326, 0.25, 0.3274, 0.207, 0.1856, 0.2204, 0.1784, 0.2204, 0.1784, 0.207, 0.1856, 0.3216, 0.2796, 0.3144, 0.293, 0.3144, 0.293, 0.3216, 0.2796, 0.1952, 0.1952, 0.207, 0.1856, 0.207, 0.1856, 0.1952, 0.1952, 0.326, 0.2651, 0.3216, 0.2796, 0.3216, 0.2796, 0.326, 0.2651, 0.1856, 0.207, 0.1952, 0.1952, 0.1952, 0.1952, 0.1856, 0.207, 0.3274, 0.25, 0.326, 0.2651, 0.326, 0.2651, 0.3274, 0.25, 0.1784, 0.2204, 0.1856, 0.207, 0.1856, 0.207, 0.1784, 0.2204, 0.326, 0.2349, 0.3274, 0.25, 0.3274, 0.25, 0.326, 0.2349, 0.174, 0.2349, 0.1784, 0.2204, 0.1784, 0.2204, 0.174, 0.2349, 0.3216, 0.2204, 0.326, 0.2349, 0.326, 0.2349, 0.3216, 0.2204, 0.1726, 0.25, 0.174, 0.2349, 0.174, 0.2349, 0.1726, 0.25, 0.3144, 0.207, 0.3216, 0.2204, 0.3216, 0.2204, 0.3144, 0.207, 0.174, 0.2651, 0.1726, 0.25, 0.1726, 0.25, 0.174, 0.2651, 0.3048, 0.1952, 0.3144, 0.207, 0.3144, 0.207, 0.3048, 0.1952, 0.1784, 0.2796, 0.174, 0.2651, 0.174, 0.2651, 0.1784, 0.2796, 0.293, 0.1856, 0.3048, 0.1952, 0.3048, 0.1952, 0.293, 0.1856, 0.1856, 0.293, 0.1784, 0.2796, 0.1784, 0.2796, 0.1856, 0.293, 0.2796, 0.1784, 0.293, 0.1856, 0.293, 0.1856, 0.2796, 0.1784, 0.2651, 0.326, 0.25, 0.3274, 0.25, 0.3274, 0.2651, 0.326, 0.1952, 0.3048, 0.1856, 0.293, 0.1856, 0.293, 0.1952, 0.3048, 0.2651, 0.174, 0.2796, 0.1784, 0.2796, 0.1784, 0.2651, 0.174, 0.2796, 0.3216, 0.2651, 0.326, 0.2651, 0.326, 0.2796, 0.3216, 0.207, 0.3144, 0.1952, 0.3048, 0.1952, 0.3048, 0.207, 0.3144, 0.25, 0.1726, 0.2651, 0.174, 0.2651, 0.174, 0.25, 0.1726, 0.293, 0.3144, 0.2796, 0.3216, 0.2796, 0.3216, 0.293, 0.3144, 0.2204, 0.3216, 0.207, 0.3144, 0.207, 0.3144, 0.2204, 0.3216, 0.2349, 0.174, 0.25, 0.1726, 0.25, 0.1726, 0.2349, 0.174, 0.3216, 0.2204, 0.326, 0.2349, 0.326, 0.2349, 0.3216, 0.2204, 0.1856, 0.207, 0.1952, 0.1952, 0.1952, 0.1952, 0.1856, 0.207, 0.3274, 0.25, 0.326, 0.2651, 0.326, 0.2651, 0.3274, 0.25, 0.1784, 0.2204, 0.1856, 0.207, 0.1856, 0.207, 0.1784, 0.2204, 0.326, 0.2349, 0.3274, 0.25, 0.3274, 0.25, 0.326, 0.2349, 0.174, 0.2349, 0.1784, 0.2204, 0.1784, 0.2204, 0.174, 0.2349, 0.3216, 0.2204, 0.326, 0.2349, 0.326, 0.2349, 0.3216, 0.2204, 0.1726, 0.25, 0.174, 0.2349, 0.174, 0.2349, 0.1726, 0.25, 0.3144, 0.207, 0.3216, 0.2204, 0.3216, 0.2204, 0.3144, 0.207, 0.174, 0.2651, 0.1726, 0.25, 0.1726, 0.25, 0.174, 0.2651, 0.3048, 0.1952, 0.3144, 0.207, 0.3144, 0.207, 0.3048, 0.1952, 0.1784, 0.2796, 0.174, 0.2651, 0.174, 0.2651, 0.1784, 0.2796, 0.293, 0.1856, 0.3048, 0.1952, 0.3048, 0.1952, 0.293, 0.1856, 0.1856, 0.293, 0.1784, 0.2796, 0.1784, 0.2796, 0.1856, 0.293, 0.2796, 0.1784, 0.293, 0.1856, 0.293, 0.1856, 0.2796, 0.1784, 0.2651, 0.326, 0.25, 0.3274, 0.25, 0.3274, 0.2651, 0.326, 0.1952, 0.3048, 0.1856, 0.293, 0.1856, 0.293, 0.1952, 0.3048, 0.2651, 0.174, 0.2796, 0.1784, 0.2796, 0.1784, 0.2651, 0.174, 0.2796, 0.3216, 0.2651, 0.326, 0.2651, 0.326, 0.2796, 0.3216, 0.207, 0.3144, 0.1952, 0.3048, 0.1952, 0.3048, 0.207, 0.3144, 0.25, 0.1726, 0.2651, 0.174, 0.2651, 0.174, 0.25, 0.1726, 0.293, 0.3144, 0.2796, 0.3216, 0.2796, 0.3216, 0.293, 0.3144, 0.2204, 0.3216, 0.207, 0.3144, 0.207, 0.3144, 0.2204, 0.3216, 0.2349, 0.174, 0.25, 0.1726, 0.25, 0.1726, 0.2349, 0.174, 0.3048, 0.3048, 0.293, 0.3144, 0.293, 0.3144, 0.3048, 0.3048, 0.2349, 0.326, 0.2204, 0.3216, 0.2204, 0.3216, 0.2349, 0.326, 0.2204, 0.1784, 0.2349, 0.174, 0.2349, 0.174, 0.2204, 0.1784, 0.3144, 0.293, 0.3048, 0.3048, 0.3048, 0.3048, 0.3144, 0.293, 0.25, 0.3274, 0.2349, 0.326, 0.2349, 0.326, 0.25, 0.3274, 0.207, 0.1856, 0.2204, 0.1784, 0.2204, 0.1784, 0.207, 0.1856, 0.3216, 0.2796, 0.3144, 0.293, 0.3144, 0.293, 0.3216, 0.2796, 0.1952, 0.1952, 0.207, 0.1856, 0.207, 0.1856, 0.1952, 0.1952, 0.293, 0.1856, 0.3048, 0.1952, 0.3048, 0.1952, 0.293, 0.1856, 0.1726, 0.25, 0.174, 0.2349, 0.174, 0.2349, 0.1726, 0.25, 0.3144, 0.207, 0.3216, 0.2204, 0.3216, 0.2204, 0.3144, 0.207, 0.174, 0.2651, 0.1726, 0.25, 0.1726, 0.25, 0.174, 0.2651, 0.3048, 0.1952, 0.3144, 0.207, 0.3144, 0.207, 0.3048, 0.1952, 0.1784, 0.2796, 0.174, 0.2651, 0.174, 0.2651, 0.1784, 0.2796, 0.293, 0.1856, 0.3048, 0.1952, 0.3048, 0.1952, 0.293, 0.1856, 0.1856, 0.293, 0.1784, 0.2796, 0.1784, 0.2796, 0.1856, 0.293, 0.2796, 0.1784, 0.293, 0.1856, 0.293, 0.1856, 0.2796, 0.1784, 0.2651, 0.326, 0.25, 0.3274, 0.25, 0.3274, 0.2651, 0.326, 0.1952, 0.3048, 0.1856, 0.293, 0.1856, 0.293, 0.1952, 0.3048, 0.2651, 0.174, 0.2796, 0.1784, 0.2796, 0.1784, 0.2651, 0.174, 0.2796, 0.3216, 0.2651, 0.326, 0.2651, 0.326, 0.2796, 0.3216, 0.207, 0.3144, 0.1952, 0.3048, 0.1952, 0.3048, 0.207, 0.3144, 0.25, 0.1726, 0.2651, 0.174, 0.2651, 0.174, 0.25, 0.1726, 0.293, 0.3144, 0.2796, 0.3216, 0.2796, 0.3216, 0.293, 0.3144, 0.2204, 0.3216, 0.207, 0.3144, 0.207, 0.3144, 0.2204, 0.3216, 0.2349, 0.174, 0.25, 0.1726, 0.25, 0.1726, 0.2349, 0.174, 0.3048, 0.3048, 0.293, 0.3144, 0.293, 0.3144, 0.3048, 0.3048, 0.2349, 0.326, 0.2204, 0.3216, 0.2204, 0.3216, 0.2349, 0.326, 0.2204, 0.1784, 0.2349, 0.174, 0.2349, 0.174, 0.2204, 0.1784, 0.3144, 0.293, 0.3048, 0.3048, 0.3048, 0.3048, 0.3144, 0.293, 0.25, 0.3274, 0.2349, 0.326, 0.2349, 0.326, 0.25, 0.3274, 0.207, 0.1856, 0.2204, 0.1784, 0.2204, 0.1784, 0.207, 0.1856, 0.3216, 0.2796, 0.3144, 0.293, 0.3144, 0.293, 0.3216, 0.2796, 0.1952, 0.1952, 0.207, 0.1856, 0.207, 0.1856, 0.1952, 0.1952, 0.326, 0.2651, 0.3216, 0.2796, 0.3216, 0.2796, 0.326, 0.2651, 0.1856, 0.207, 0.1952, 0.1952, 0.1952, 0.1952, 0.1856, 0.207, 0.3274, 0.25, 0.326, 0.2651, 0.326, 0.2651, 0.3274, 0.25, 0.1784, 0.2204, 0.1856, 0.207, 0.1856, 0.207, 0.1784, 0.2204, 0.326, 0.2349, 0.3274, 0.25, 0.3274, 0.25, 0.326, 0.2349, 0.174, 0.2349, 0.1784, 0.2204, 0.1784, 0.2204, 0.174, 0.2349, 0.25, 0.1726, 0.2651, 0.174, 0.2651, 0.174, 0.25, 0.1726, 0.1856, 0.293, 0.1784, 0.2796, 0.1784, 0.2796, 0.1856, 0.293, 0.2796, 0.1784, 0.293, 0.1856, 0.293, 0.1856, 0.2796, 0.1784, 0.2651, 0.326, 0.25, 0.3274, 0.25, 0.3274, 0.2651, 0.326, 0.1952, 0.3048, 0.1856, 0.293, 0.1856, 0.293, 0.1952, 0.3048, 0.2651, 0.174, 0.2796, 0.1784, 0.2796, 0.1784, 0.2651, 0.174, 0.2796, 0.3216, 0.2651, 0.326, 0.2651, 0.326, 0.2796, 0.3216, 0.207, 0.3144, 0.1952, 0.3048, 0.1952, 0.3048, 0.207, 0.3144, 0.25, 0.1726, 0.2651, 0.174, 0.2651, 0.174, 0.25, 0.1726, 0.293, 0.3144, 0.2796, 0.3216, 0.2796, 0.3216, 0.293, 0.3144, 0.2204, 0.3216, 0.207, 0.3144, 0.207, 0.3144, 0.2204, 0.3216, 0.2349, 0.174, 0.25, 0.1726, 0.25, 0.1726, 0.2349, 0.174, 0.3048, 0.3048, 0.293, 0.3144, 0.293, 0.3144, 0.3048, 0.3048, 0.2349, 0.326, 0.2204, 0.3216, 0.2204, 0.3216, 0.2349, 0.326, 0.2204, 0.1784, 0.2349, 0.174, 0.2349, 0.174, 0.2204, 0.1784, 0.3144, 0.293, 0.3048, 0.3048, 0.3048, 0.3048, 0.3144, 0.293, 0.25, 0.3274, 0.2349, 0.326, 0.2349, 0.326, 0.25, 0.3274, 0.207, 0.1856, 0.2204, 0.1784, 0.2204, 0.1784, 0.207, 0.1856, 0.3216, 0.2796, 0.3144, 0.293, 0.3144, 0.293, 0.3216, 0.2796, 0.1952, 0.1952, 0.207, 0.1856, 0.207, 0.1856, 0.1952, 0.1952, 0.326, 0.2651, 0.3216, 0.2796, 0.3216, 0.2796, 0.326, 0.2651, 0.1856, 0.207, 0.1952, 0.1952, 0.1952, 0.1952, 0.1856, 0.207, 0.3274, 0.25, 0.326, 0.2651, 0.326, 0.2651, 0.3274, 0.25, 0.1784, 0.2204, 0.1856, 0.207, 0.1856, 0.207, 0.1784, 0.2204, 0.326, 0.2349, 0.3274, 0.25, 0.3274, 0.25, 0.326, 0.2349, 0.174, 0.2349, 0.1784, 0.2204, 0.1784, 0.2204, 0.174, 0.2349, 0.3216, 0.2204, 0.326, 0.2349, 0.326, 0.2349, 0.3216, 0.2204, 0.1726, 0.25, 0.174, 0.2349, 0.174, 0.2349, 0.1726, 0.25, 0.3144, 0.207, 0.3216, 0.2204, 0.3216, 0.2204, 0.3144, 0.207, 0.174, 0.2651, 0.1726, 0.25, 0.1726, 0.25, 0.174, 0.2651, 0.3048, 0.1952, 0.3144, 0.207, 0.3144, 0.207, 0.3048, 0.1952, 0.1784, 0.2796, 0.174, 0.2651, 0.174, 0.2651, 0.1784, 0.2796, 0.207, 0.1856, 0.2204, 0.1784, 0.2204, 0.1784, 0.207, 0.1856, 0.293, 0.3144, 0.2796, 0.3216, 0.2796, 0.3216, 0.293, 0.3144, 0.2204, 0.3216, 0.207, 0.3144, 0.207, 0.3144, 0.2204, 0.3216, 0.2349, 0.174, 0.25, 0.1726, 0.25, 0.1726, 0.2349, 0.174, 0.3048, 0.3048, 0.293, 0.3144, 0.293, 0.3144, 0.3048, 0.3048, 0.2349, 0.326, 0.2204, 0.3216, 0.2204, 0.3216, 0.2349, 0.326, 0.2204, 0.1784, 0.2349, 0.174, 0.2349, 0.174, 0.2204, 0.1784, 0.3144, 0.293, 0.3048, 0.3048, 0.3048, 0.3048, 0.3144, 0.293, 0.25, 0.3274, 0.2349, 0.326, 0.2349, 0.326, 0.25, 0.3274, 0.207, 0.1856, 0.2204, 0.1784, 0.2204, 0.1784, 0.207, 0.1856, 0.3216, 0.2796, 0.3144, 0.293, 0.3144, 0.293, 0.3216, 0.2796, 0.1952, 0.1952, 0.207, 0.1856, 0.207, 0.1856, 0.1952, 0.1952, 0.326, 0.2651, 0.3216, 0.2796, 0.3216, 0.2796, 0.326, 0.2651, 0.1856, 0.207, 0.1952, 0.1952, 0.1952, 0.1952, 0.1856, 0.207, 0.3274, 0.25, 0.326, 0.2651, 0.326, 0.2651, 0.3274, 0.25, 0.1784, 0.2204, 0.1856, 0.207, 0.1856, 0.207, 0.1784, 0.2204, 0.326, 0.2349, 0.3274, 0.25, 0.3274, 0.25, 0.326, 0.2349, 0.174, 0.2349, 0.1784, 0.2204, 0.1784, 0.2204, 0.174, 0.2349, 0.3216, 0.2204, 0.326, 0.2349, 0.326, 0.2349, 0.3216, 0.2204, 0.1726, 0.25, 0.174, 0.2349, 0.174, 0.2349, 0.1726, 0.25, 0.3144, 0.207, 0.3216, 0.2204, 0.3216, 0.2204, 0.3144, 0.207, 0.174, 0.2651, 0.1726, 0.25, 0.1726, 0.25, 0.174, 0.2651, 0.3048, 0.1952, 0.3144, 0.207, 0.3144, 0.207, 0.3048, 0.1952, 0.1784, 0.2796, 0.174, 0.2651, 0.174, 0.2651, 0.1784, 0.2796, 0.293, 0.1856, 0.3048, 0.1952, 0.3048, 0.1952, 0.293, 0.1856, 0.1856, 0.293, 0.1784, 0.2796, 0.1784, 0.2796, 0.1856, 0.293, 0.2796, 0.1784, 0.293, 0.1856, 0.293, 0.1856, 0.2796, 0.1784, 0.2651, 0.326, 0.25, 0.3274, 0.25, 0.3274, 0.2651, 0.326, 0.1952, 0.3048, 0.1856, 0.293, 0.1856, 0.293, 0.1952, 0.3048, 0.2651, 0.174, 0.2796, 0.1784, 0.2796, 0.1784, 0.2651, 0.174, 0.2796, 0.3216, 0.2651, 0.326, 0.2651, 0.326, 0.2796, 0.3216, 0.207, 0.3144, 0.1952, 0.3048, 0.1952, 0.3048, 0.207, 0.3144, 0.1784, 0.2204, 0.1856, 0.207, 0.1856, 0.207, 0.1784, 0.2204, 0.3216, 0.2796, 0.3144, 0.293, 0.3144, 0.293, 0.3216, 0.2796, 0.1952, 0.1952, 0.207, 0.1856, 0.207, 0.1856, 0.1952, 0.1952, 0.326, 0.2651, 0.3216, 0.2796, 0.3216, 0.2796, 0.326, 0.2651, 0.1856, 0.207, 0.1952, 0.1952, 0.1952, 0.1952, 0.1856, 0.207, 0.3274, 0.25, 0.326, 0.2651, 0.326, 0.2651, 0.3274, 0.25, 0.1784, 0.2204, 0.1856, 0.207, 0.1856, 0.207, 0.1784, 0.2204, 0.326, 0.2349, 0.3274, 0.25, 0.3274, 0.25, 0.326, 0.2349, 0.174, 0.2349, 0.1784, 0.2204, 0.1784, 0.2204, 0.174, 0.2349, 0.3216, 0.2204, 0.326, 0.2349, 0.326, 0.2349, 0.3216, 0.2204, 0.1726, 0.25, 0.174, 0.2349, 0.174, 0.2349, 0.1726, 0.25, 0.3144, 0.207, 0.3216, 0.2204, 0.3216, 0.2204, 0.3144, 0.207, 0.174, 0.2651, 0.1726, 0.25, 0.1726, 0.25, 0.174, 0.2651, 0.3048, 0.1952, 0.3144, 0.207, 0.3144, 0.207, 0.3048, 0.1952, 0.1784, 0.2796, 0.174, 0.2651, 0.174, 0.2651, 0.1784, 0.2796, 0.293, 0.1856, 0.3048, 0.1952, 0.3048, 0.1952, 0.293, 0.1856, 0.1856, 0.293, 0.1784, 0.2796, 0.1784, 0.2796, 0.1856, 0.293, 0.2796, 0.1784, 0.293, 0.1856, 0.293, 0.1856, 0.2796, 0.1784, 0.2651, 0.326, 0.25, 0.3274, 0.25, 0.3274, 0.2651, 0.326, 0.1952, 0.3048, 0.1856, 0.293, 0.1856, 0.293, 0.1952, 0.3048, 0.2651, 0.174, 0.2796, 0.1784, 0.2796, 0.1784, 0.2651, 0.174, 0.2796, 0.3216, 0.2651, 0.326, 0.2651, 0.326, 0.2796, 0.3216, 0.207, 0.3144, 0.1952, 0.3048, 0.1952, 0.3048, 0.207, 0.3144, 0.25, 0.1726, 0.2651, 0.174, 0.2651, 0.174, 0.25, 0.1726, 0.293, 0.3144, 0.2796, 0.3216, 0.2796, 0.3216, 0.293, 0.3144, 0.2204, 0.3216, 0.207, 0.3144, 0.207, 0.3144, 0.2204, 0.3216, 0.2349, 0.174, 0.25, 0.1726, 0.25, 0.1726, 0.2349, 0.174, 0.3048, 0.3048, 0.293, 0.3144, 0.293, 0.3144, 0.3048, 0.3048, 0.2349, 0.326, 0.2204, 0.3216, 0.2204, 0.3216, 0.2349, 0.326, 0.2204, 0.1784, 0.2349, 0.174, 0.2349, 0.174, 0.2204, 0.1784, 0.3144, 0.293, 0.3048, 0.3048, 0.3048, 0.3048, 0.3144, 0.293, 0.25, 0.3274, 0.2349, 0.326, 0.2349, 0.326, 0.25, 0.3274, 0.174, 0.2651, 0.1726, 0.25, 0.1726, 0.25, 0.174, 0.2651, 0.326, 0.2349, 0.3274, 0.25, 0.3274, 0.25, 0.326, 0.2349, 0.174, 0.2349, 0.1784, 0.2204, 0.1784, 0.2204, 0.174, 0.2349, 0.3216, 0.2204, 0.326, 0.2349, 0.326, 0.2349, 0.3216, 0.2204, 0.1726, 0.25, 0.174, 0.2349, 0.174, 0.2349, 0.1726, 0.25, 0.3144, 0.207, 0.3216, 0.2204, 0.3216, 0.2204, 0.3144, 0.207, 0.174, 0.2651, 0.1726, 0.25, 0.1726, 0.25, 0.174, 0.2651, 0.3048, 0.1952, 0.3144, 0.207, 0.3144, 0.207, 0.3048, 0.1952, 0.1784, 0.2796, 0.174, 0.2651, 0.174, 0.2651, 0.1784, 0.2796, 0.293, 0.1856, 0.3048, 0.1952, 0.3048, 0.1952, 0.293, 0.1856, 0.1856, 0.293, 0.1784, 0.2796, 0.1784, 0.2796, 0.1856, 0.293, 0.2796, 0.1784, 0.293, 0.1856, 0.293, 0.1856, 0.2796, 0.1784, 0.2651, 0.326, 0.25, 0.3274, 0.25, 0.3274, 0.2651, 0.326, 0.1952, 0.3048, 0.1856, 0.293, 0.1856, 0.293, 0.1952, 0.3048, 0.2651, 0.174, 0.2796, 0.1784, 0.2796, 0.1784, 0.2651, 0.174, 0.2796, 0.3216, 0.2651, 0.326, 0.2651, 0.326, 0.2796, 0.3216, 0.207, 0.3144, 0.1952, 0.3048, 0.1952, 0.3048, 0.207, 0.3144, 0.25, 0.1726, 0.2651, 0.174, 0.2651, 0.174, 0.25, 0.1726, 0.293, 0.3144, 0.2796, 0.3216, 0.2796, 0.3216, 0.293, 0.3144, 0.2204, 0.3216, 0.207, 0.3144, 0.207, 0.3144, 0.2204, 0.3216, 0.2349, 0.174, 0.25, 0.1726, 0.25, 0.1726, 0.2349, 0.174, 0.3048, 0.3048, 0.293, 0.3144, 0.293, 0.3144, 0.3048, 0.3048, 0.2349, 0.326, 0.2204, 0.3216, 0.2204, 0.3216, 0.2349, 0.326, 0.2204, 0.1784, 0.2349, 0.174, 0.2349, 0.174, 0.2204, 0.1784, 0.3144, 0.293, 0.3048, 0.3048, 0.3048, 0.3048, 0.3144, 0.293, 0.25, 0.3274, 0.2349, 0.326, 0.2349, 0.326, 0.25, 0.3274, 0.207, 0.1856, 0.2204, 0.1784, 0.2204, 0.1784, 0.207, 0.1856, 0.3216, 0.2796, 0.3144, 0.293, 0.3144, 0.293, 0.3216, 0.2796, 0.1952, 0.1952, 0.207, 0.1856, 0.207, 0.1856, 0.1952, 0.1952, 0.326, 0.2651, 0.3216, 0.2796, 0.3216, 0.2796, 0.326, 0.2651, 0.1856, 0.207, 0.1952, 0.1952, 0.1952, 0.1952, 0.1856, 0.207, 0.3274, 0.25, 0.326, 0.2651, 0.326, 0.2651, 0.3274, 0.25, 0.1952, 0.3048, 0.1856, 0.293, 0.1856, 0.293, 0.1952, 0.3048, 0.3048, 0.1952, 0.3144, 0.207, 0.3144, 0.207, 0.3048, 0.1952, 0.1784, 0.2796, 0.174, 0.2651, 0.174, 0.2651, 0.1784, 0.2796, 0.293, 0.1856, 0.3048, 0.1952, 0.3048, 0.1952, 0.293, 0.1856, 0.1856, 0.293, 0.1784, 0.2796, 0.1784, 0.2796, 0.1856, 0.293, 0.2796, 0.1784, 0.293, 0.1856, 0.293, 0.1856, 0.2796, 0.1784, 0.2651, 0.326, 0.25, 0.3274, 0.25, 0.3274, 0.2651, 0.326, 0.1952, 0.3048, 0.1856, 0.293, 0.1856, 0.293, 0.1952, 0.3048, 0.2651, 0.174, 0.2796, 0.1784, 0.2796, 0.1784, 0.2651, 0.174, 0.2796, 0.3216, 0.2651, 0.326, 0.2651, 0.326, 0.2796, 0.3216, 0.207, 0.3144, 0.1952, 0.3048, 0.1952, 0.3048, 0.207, 0.3144, 0.25, 0.1726, 0.2651, 0.174, 0.2651, 0.174, 0.25, 0.1726, 0.293, 0.3144, 0.2796, 0.3216, 0.2796, 0.3216, 0.293, 0.3144, 0.2204, 0.3216, 0.207, 0.3144, 0.207, 0.3144, 0.2204, 0.3216, 0.2349, 0.174, 0.25, 0.1726, 0.25, 0.1726, 0.2349, 0.174, 0.3048, 0.3048, 0.293, 0.3144, 0.293, 0.3144, 0.3048, 0.3048, 0.2349, 0.326, 0.2204, 0.3216, 0.2204, 0.3216, 0.2349, 0.326, 0.2204, 0.1784, 0.2349, 0.174, 0.2349, 0.174, 0.2204, 0.1784, 0.3144, 0.293, 0.3048, 0.3048, 0.3048, 0.3048, 0.3144, 0.293, 0.25, 0.3274, 0.2349, 0.326, 0.2349, 0.326, 0.25, 0.3274, 0.207, 0.1856, 0.2204, 0.1784, 0.2204, 0.1784, 0.207, 0.1856, 0.3216, 0.2796, 0.3144, 0.293, 0.3144, 0.293, 0.3216, 0.2796, 0.1952, 0.1952, 0.207, 0.1856, 0.207, 0.1856, 0.1952, 0.1952, 0.326, 0.2651, 0.3216, 0.2796, 0.3216, 0.2796, 0.326, 0.2651, 0.1856, 0.207, 0.1952, 0.1952, 0.1952, 0.1952, 0.1856, 0.207, 0.3274, 0.25, 0.326, 0.2651, 0.326, 0.2651, 0.3274, 0.25, 0.1784, 0.2204, 0.1856, 0.207, 0.1856, 0.207, 0.1784, 0.2204, 0.326, 0.2349, 0.3274, 0.25, 0.3274, 0.25, 0.326, 0.2349, 0.174, 0.2349, 0.1784, 0.2204, 0.1784, 0.2204, 0.174, 0.2349, 0.3216, 0.2204, 0.326, 0.2349, 0.326, 0.2349, 0.3216, 0.2204, 0.1726, 0.25, 0.174, 0.2349, 0.174, 0.2349, 0.1726, 0.25, 0.3144, 0.207, 0.3216, 0.2204, 0.3216, 0.2204, 0.3144, 0.207, 0.2349, 0.326, 0.2204, 0.3216, 0.2204, 0.3216, 0.2349, 0.326, 0.2651, 0.174, 0.2796, 0.1784, 0.2796, 0.1784, 0.2651, 0.174, 0.2796, 0.3216, 0.2651, 0.326, 0.2651, 0.326, 0.2796, 0.3216, 0.207, 0.3144, 0.1952, 0.3048, 0.1952, 0.3048, 0.207, 0.3144, 0.25, 0.1726, 0.2651, 0.174, 0.2651, 0.174, 0.25, 0.1726, 0.293, 0.3144, 0.2796, 0.3216, 0.2796, 0.3216, 0.293, 0.3144, 0.2204, 0.3216, 0.207, 0.3144, 0.207, 0.3144, 0.2204, 0.3216, 0.2349, 0.174, 0.25, 0.1726, 0.25, 0.1726, 0.2349, 0.174, 0.3048, 0.3048, 0.293, 0.3144, 0.293, 0.3144, 0.3048, 0.3048, 0.2349, 0.326, 0.2204, 0.3216, 0.2204, 0.3216, 0.2349, 0.326, 0.2204, 0.1784, 0.2349, 0.174, 0.2349, 0.174, 0.2204, 0.1784, 0.3144, 0.293, 0.3048, 0.3048, 0.3048, 0.3048, 0.3144, 0.293, 0.25, 0.3274, 0.2349, 0.326, 0.2349, 0.326, 0.25, 0.3274, 0.207, 0.1856, 0.2204, 0.1784, 0.2204, 0.1784, 0.207, 0.1856, 0.3216, 0.2796, 0.3144, 0.293, 0.3144, 0.293, 0.3216, 0.2796, 0.1952, 0.1952, 0.207, 0.1856, 0.207, 0.1856, 0.1952, 0.1952, 0.326, 0.2651, 0.3216, 0.2796, 0.3216, 0.2796, 0.326, 0.2651, 0.1856, 0.207, 0.1952, 0.1952, 0.1952, 0.1952, 0.1856, 0.207, 0.3274, 0.25, 0.326, 0.2651, 0.326, 0.2651, 0.3274, 0.25, 0.1784, 0.2204, 0.1856, 0.207, 0.1856, 0.207, 0.1784, 0.2204, 0.326, 0.2349, 0.3274, 0.25, 0.3274, 0.25, 0.326, 0.2349, 0.174, 0.2349, 0.1784, 0.2204, 0.1784, 0.2204, 0.174, 0.2349, 0.3216, 0.2204, 0.326, 0.2349, 0.326, 0.2349, 0.3216, 0.2204, 0.1726, 0.25, 0.174, 0.2349, 0.174, 0.2349, 0.1726, 0.25, 0.3144, 0.207, 0.3216, 0.2204, 0.3216, 0.2204, 0.3144, 0.207, 0.174, 0.2651, 0.1726, 0.25, 0.1726, 0.25, 0.174, 0.2651, 0.3048, 0.1952, 0.3144, 0.207, 0.3144, 0.207, 0.3048, 0.1952, 0.1784, 0.2796, 0.174, 0.2651, 0.174, 0.2651, 0.1784, 0.2796, 0.293, 0.1856, 0.3048, 0.1952, 0.3048, 0.1952, 0.293, 0.1856, 0.1856, 0.293, 0.1784, 0.2796, 0.1784, 0.2796, 0.1856, 0.293, 0.2796, 0.1784, 0.293, 0.1856, 0.293, 0.1856, 0.2796, 0.1784, 0.2651, 0.326, 0.25, 0.3274, 0.25, 0.3274, 0.2651, 0.326, 0.1856, 0.207, 0.1952, 0.1952, 0.1952, 0.1952, 0.1856, 0.207, 0.2204, 0.1784, 0.2349, 0.174, 0.2349, 0.174, 0.2204, 0.1784, 0.3144, 0.293, 0.3048, 0.3048, 0.3048, 0.3048, 0.3144, 0.293, 0.25, 0.3274, 0.2349, 0.326, 0.2349, 0.326, 0.25, 0.3274, 0.207, 0.1856, 0.2204, 0.1784, 0.2204, 0.1784, 0.207, 0.1856, 0.3216, 0.2796, 0.3144, 0.293, 0.3144, 0.293, 0.3216, 0.2796, 0.1952, 0.1952, 0.207, 0.1856, 0.207, 0.1856, 0.1952, 0.1952, 0.326, 0.2651, 0.3216, 0.2796, 0.3216, 0.2796, 0.326, 0.2651, 0.1856, 0.207, 0.1952, 0.1952, 0.1952, 0.1952, 0.1856, 0.207, 0.3274, 0.25, 0.326, 0.2651, 0.326, 0.2651, 0.3274, 0.25, 0.1784, 0.2204, 0.1856, 0.207, 0.1856, 0.207, 0.1784, 0.2204, 0.326, 0.2349, 0.3274, 0.25, 0.3274, 0.25, 0.326, 0.2349, 0.174, 0.2349, 0.1784, 0.2204, 0.1784, 0.2204, 0.174, 0.2349, 0.3216, 0.2204, 0.326, 0.2349, 0.326, 0.2349, 0.3216, 0.2204, 0.1726, 0.25, 0.174, 0.2349, 0.174, 0.2349, 0.1726, 0.25, 0.3144, 0.207, 0.3216, 0.2204, 0.3216, 0.2204, 0.3144, 0.207, 0.174, 0.2651, 0.1726, 0.25, 0.1726, 0.25, 0.174, 0.2651, 0.3048, 0.1952, 0.3144, 0.207, 0.3144, 0.207, 0.3048, 0.1952, 0.1784, 0.2796, 0.174, 0.2651, 0.174, 0.2651, 0.1784, 0.2796, 0.293, 0.1856, 0.3048, 0.1952, 0.3048, 0.1952, 0.293, 0.1856, 0.1856, 0.293, 0.1784, 0.2796, 0.1784, 0.2796, 0.1856, 0.293, 0.2796, 0.1784, 0.293, 0.1856, 0.293, 0.1856, 0.2796, 0.1784, 0.2651, 0.326, 0.25, 0.3274, 0.25, 0.3274, 0.2651, 0.326, 0.1952, 0.3048, 0.1856, 0.293, 0.1856, 0.293, 0.1952, 0.3048, 0.2651, 0.174, 0.2796, 0.1784, 0.2796, 0.1784, 0.2651, 0.174, 0.2796, 0.3216, 0.2651, 0.326, 0.2651, 0.326, 0.2796, 0.3216, 0.207, 0.3144, 0.1952, 0.3048, 0.1952, 0.3048, 0.207, 0.3144, 0.25, 0.1726, 0.2651, 0.174, 0.2651, 0.174, 0.25, 0.1726, 0.293, 0.3144, 0.2796, 0.3216, 0.2796, 0.3216, 0.293, 0.3144, 0.2204, 0.3216, 0.207, 0.3144, 0.207, 0.3144, 0.2204, 0.3216, 0.2349, 0.174, 0.25, 0.1726, 0.25, 0.1726, 0.2349, 0.174, 0.3048, 0.3048, 0.293, 0.3144, 0.293, 0.3144, 0.3048, 0.3048, 0.3216, 0.2204, 0.326, 0.2349, 0.326, 0.2349, 0.3216, 0.2204, 0.3274, 0.25, 0.326, 0.2651, 0.326, 0.2651, 0.3274, 0.25, 0.1784, 0.2204, 0.1856, 0.207, 0.1856, 0.207, 0.1784, 0.2204, 0.326, 0.2349, 0.3274, 0.25, 0.3274, 0.25, 0.326, 0.2349, 0.174, 0.2349, 0.1784, 0.2204, 0.1784, 0.2204, 0.174, 0.2349, 0.3216, 0.2204, 0.326, 0.2349, 0.326, 0.2349, 0.3216, 0.2204, 0.1726, 0.25, 0.174, 0.2349, 0.174, 0.2349, 0.1726, 0.25, 0.3144, 0.207, 0.3216, 0.2204, 0.3216, 0.2204, 0.3144, 0.207, 0.174, 0.2651, 0.1726, 0.25, 0.1726, 0.25, 0.174, 0.2651, 0.3048, 0.1952, 0.3144, 0.207, 0.3144, 0.207, 0.3048, 0.1952, 0.1784, 0.2796, 0.174, 0.2651, 0.174, 0.2651, 0.1784, 0.2796, 0.293, 0.1856, 0.3048, 0.1952, 0.3048, 0.1952, 0.293, 0.1856, 0.1856, 0.293, 0.1784, 0.2796, 0.1784, 0.2796, 0.1856, 0.293, 0.2796, 0.1784, 0.293, 0.1856, 0.293, 0.1856, 0.2796, 0.1784, 0.2651, 0.326, 0.25, 0.3274, 0.25, 0.3274, 0.2651, 0.326, 0.1952, 0.3048, 0.1856, 0.293, 0.1856, 0.293, 0.1952, 0.3048, 0.2651, 0.174, 0.2796, 0.1784, 0.2796, 0.1784, 0.2651, 0.174, 0.2796, 0.3216, 0.2651, 0.326, 0.2651, 0.326, 0.2796, 0.3216, 0.207, 0.3144, 0.1952, 0.3048, 0.1952, 0.3048, 0.207, 0.3144, 0.25, 0.1726, 0.2651, 0.174, 0.2651, 0.174, 0.25, 0.1726, 0.293, 0.3144, 0.2796, 0.3216, 0.2796, 0.3216, 0.293, 0.3144, 0.2204, 0.3216, 0.207, 0.3144, 0.207, 0.3144, 0.2204, 0.3216, 0.2349, 0.174, 0.25, 0.1726, 0.25, 0.1726, 0.2349, 0.174, 0.3048, 0.3048, 0.293, 0.3144, 0.293, 0.3144, 0.3048, 0.3048, 0.2349, 0.326, 0.2204, 0.3216, 0.2204, 0.3216, 0.2349, 0.326, 0.2204, 0.1784, 0.2349, 0.174, 0.2349, 0.174, 0.2204, 0.1784, 0.3144, 0.293, 0.3048, 0.3048, 0.3048, 0.3048, 0.3144, 0.293, 0.25, 0.3274, 0.2349, 0.326, 0.2349, 0.326, 0.25, 0.3274, 0.207, 0.1856, 0.2204, 0.1784, 0.2204, 0.1784, 0.207, 0.1856, 0.3216, 0.2796, 0.3144, 0.293, 0.3144, 0.293, 0.3216, 0.2796, 0.1952, 0.1952, 0.207, 0.1856, 0.207, 0.1856, 0.1952, 0.1952, 0.326, 0.2651, 0.3216, 0.2796, 0.3216, 0.2796, 0.326, 0.2651, 0.2651, 0.326, 0.25, 0.3274, 0.2349, 0.326, 0.2204, 0.3216, 0.207, 0.3144, 0.1952, 0.3048, 0.1856, 0.293, 0.1784, 0.2796, 0.174, 0.2651, 0.1726, 0.25, 0.174, 0.2349, 0.1784, 0.2204, 0.1856, 0.207, 0.1952, 0.1952, 0.207, 0.1856, 0.2204, 0.1784, 0.2349, 0.174, 0.25, 0.1726, 0.2651, 0.174, 0.2796, 0.1784, 0.293, 0.1856, 0.3048, 0.1952, 0.3144, 0.207, 0.3216, 0.2204, 0.326, 0.2349, 0.3274, 0.25, 0.326, 0.2651, 0.3216, 0.2796, 0.3144, 0.293, 0.3048, 0.3048, 0.293, 0.3144, 0.2796, 0.3216, 0.1726, 0.25, 0.174, 0.2349, 0.174, 0.2349, 0.1726, 0.25, 0.3144, 0.207, 0.3216, 0.2204, 0.3216, 0.2204, 0.3144, 0.207, 0.174, 0.2651, 0.1726, 0.25, 0.1726, 0.25, 0.174, 0.2651, 0.3048, 0.1952, 0.3144, 0.207, 0.3144, 0.207, 0.3048, 0.1952, 0.1784, 0.2796, 0.174, 0.2651, 0.174, 0.2651, 0.1784, 0.2796, 0.293, 0.1856, 0.3048, 0.1952, 0.3048, 0.1952, 0.293, 0.1856, 0.1856, 0.293, 0.1784, 0.2796, 0.1784, 0.2796, 0.1856, 0.293, 0.2796, 0.1784, 0.293, 0.1856, 0.293, 0.1856, 0.2796, 0.1784, 0.2651, 0.326, 0.25, 0.3274, 0.25, 0.3274, 0.2651, 0.326, 0.1952, 0.3048, 0.1856, 0.293, 0.1856, 0.293, 0.1952, 0.3048, 0.2651, 0.174, 0.2796, 0.1784, 0.2796, 0.1784, 0.2651, 0.174, 0.2796, 0.3216, 0.2651, 0.326, 0.2651, 0.326, 0.2796, 0.3216, 0.207, 0.3144, 0.1952, 0.3048, 0.1952, 0.3048, 0.207, 0.3144, 0.25, 0.1726, 0.2651, 0.174, 0.2651, 0.174, 0.25, 0.1726, 0.293, 0.3144, 0.2796, 0.3216, 0.2796, 0.3216, 0.293, 0.3144, 0.2204, 0.3216, 0.207, 0.3144, 0.207, 0.3144, 0.2204, 0.3216, 0.2349, 0.174, 0.25, 0.1726, 0.25, 0.1726, 0.2349, 0.174, 0.3048, 0.3048, 0.293, 0.3144, 0.293, 0.3144, 0.3048, 0.3048, 0.2349, 0.326, 0.2204, 0.3216, 0.2204, 0.3216, 0.2349, 0.326, 0.2204, 0.1784, 0.2349, 0.174, 0.2349, 0.174, 0.2204, 0.1784, 0.3144, 0.293, 0.3048, 0.3048, 0.3048, 0.3048, 0.3144, 0.293, 0.25, 0.3274, 0.2349, 0.326, 0.2349, 0.326, 0.25, 0.3274, 0.207, 0.1856, 0.2204, 0.1784, 0.2204, 0.1784, 0.207, 0.1856, 0.3216, 0.2796, 0.3144, 0.293, 0.3144, 0.293, 0.3216, 0.2796, 0.1952, 0.1952, 0.207, 0.1856, 0.207, 0.1856, 0.1952, 0.1952, 0.326, 0.2651, 0.3216, 0.2796, 0.3216, 0.2796, 0.326, 0.2651, 0.1856, 0.207, 0.1952, 0.1952, 0.1952, 0.1952, 0.1856, 0.207, 0.3274, 0.25, 0.326, 0.2651, 0.326, 0.2651, 0.3274, 0.25, 0.1784, 0.2204, 0.1856, 0.207, 0.1856, 0.207, 0.1784, 0.2204, 0.326, 0.2349, 0.3274, 0.25, 0.3274, 0.25, 0.326, 0.2349, 0.174, 0.2349, 0.1784, 0.2204, 0.1784, 0.2204, 0.174, 0.2349])
me_cylinder.materials.append(mat_material_001)
me_cylinder.use_remesh_fix_poles = True
me_cylinder.use_remesh_preserve_attributes = False
me_cylinder.use_mirror_vertex_groups = False
me_cylinder.update()
me_plane_002 = bpy.data.meshes.new('Plane.002')
me_plane_002.from_pydata([(-1.0, -1.0, 0.0), (1.0, -1.0, 0.0), (-1.0, 1.0, 0.0), (1.0, 1.0, 0.0), (-1.0, 1.0, 0.8098), (1.0, 1.0, 0.8098)], [], [(0, 1, 3, 2), (2, 3, 5, 4)])
_uv = me_plane_002.uv_layers.new(name='UVMap')
_uv.uv.foreach_set('vector', [0.0, 0.0, 1.0, 0.0, 1.0, 1.0, 0.0, 1.0, 0.0, 1.0, 1.0, 1.0, 1.0, 1.0, 0.0, 1.0])
me_plane_002.materials.append(mat_material_003)
me_plane_002.use_remesh_fix_poles = True
me_plane_002.use_remesh_preserve_attributes = False
me_plane_002.use_mirror_vertex_groups = False
me_plane_002.update()

# ---- objects
ob_camera = bpy.data.objects.new('Camera', cam_camera)
ob_plane = bpy.data.objects.new('Plane', me_plane)
ob_plane_001 = bpy.data.objects.new('Plane.001', me_plane_001)
ob_cylinder = bpy.data.objects.new('Cylinder', me_cylinder)
ob_point = bpy.data.objects.new('Point', light_point)
ob_area_001 = bpy.data.objects.new('Area.001', light_area_001)
ob_plane_002 = bpy.data.objects.new('Plane.002', me_plane_002)
ob_area_003 = bpy.data.objects.new('Area.003', light_area_003)

# ---- transforms, parenting, visibility, modifiers, constraints
ob_camera.location = (8.601, -7.486, 6.329)
ob_camera.rotation_euler = (1.236, -2.822e-06, 0.8378)
ob_camera.lock_rotations_4d = False
ob_camera.empty_display_type = 'ARROWS'
ob_camera.color = (0.0, 0.0, 0.0, 0.0)
ob_camera.display_type = 'WIRE'
ob_camera.lineart.crease_threshold = 0.0
ob_plane.location = (-0.612, -0.6144, 2.877)
ob_plane.lineart.crease_threshold = 0.0
_m = ob_plane.modifiers.new('Solidify', 'SOLIDIFY')
_m.thickness = 1.25
_m = ob_plane.modifiers.new('Bevel', 'BEVEL')
_m.width = 0.08
_m.width_pct = 0.08
_m.segments = 100
_m = ob_plane.modifiers.new('Subdivision', 'SUBSURF')
_m.uv_smooth = 'PRESERVE_CORNERS'
_m.levels = 2
_m = ob_plane.modifiers.new('Mirror', 'MIRROR')
_m.use_axis = (True, True, False)
_m.mirror_object = ob_plane_001
ob_plane_001.location = (0.0, 0.0, 2.97)
ob_plane_001.lineart.crease_threshold = 0.0
_m = ob_plane_001.modifiers.new('Solidify', 'SOLIDIFY')
_m.thickness = 0.25
_m = ob_plane_001.modifiers.new('Bevel', 'BEVEL')
_m.width = 0.08
_m.width_pct = 0.08
_m.segments = 100
_m = ob_plane_001.modifiers.new('Subdivision', 'SUBSURF')
_m.uv_smooth = 'PRESERVE_CORNERS'
_m.levels = 2
ob_cylinder.location = (2.897e-08, 4.28e-08, 3.22)
ob_cylinder.scale = (0.3498, 0.3498, 0.04711)
ob_cylinder.lineart.crease_threshold = 0.0
ob_point.location = (-0.9868, 0.9405, 4.256)
ob_point.lineart.crease_threshold = 0.0
ob_area_001.location = (-0.05285, -4.664, 6.475)
ob_area_001.rotation_euler = (-9.498, 4.129, 23.57)
ob_area_001.lineart.crease_threshold = 0.0
ob_plane_002.location = (-0.01262, -0.01982, 1.574)
ob_plane_002.rotation_euler = (0.0, -0.0, 0.9337)
ob_plane_002.scale = (12.83, 12.83, 12.83)
ob_plane_002.lineart.crease_threshold = 0.0
_m = ob_plane_002.modifiers.new('Bevel', 'BEVEL')
_m.width = 0.63
_m.width_pct = 0.63
_m.segments = 30
ob_area_003.location = (4.143, 2.054, 6.475)
ob_area_003.rotation_euler = (-9.498, 4.129, 38.18)
ob_area_003.lineart.crease_threshold = 0.0

# ---- collection membership
col_collection.objects.link(ob_camera)
col_collection.objects.link(ob_plane)
col_collection.objects.link(ob_plane_001)
col_collection.objects.link(ob_cylinder)
col_collection.objects.link(ob_point)
col_collection.objects.link(ob_area_001)
col_collection.objects.link(ob_plane_002)
col_collection.objects.link(ob_area_003)

# ---- scene / render settings (as saved in the file)
scene.camera = ob_camera
scene.frame_start = 1; scene.frame_end = 250; scene.frame_set(58)
scene.render.engine = 'CYCLES'
scene.render.resolution_x = 2960
scene.render.resolution_y = 1440
scene.cycles.use_denoising = False
scene.cycles.samples = 128
scene.cycles.sampling_pattern = 'TABULATED_SOBOL'
scene.cycles.use_adaptive_sampling = False
scene.cycles.use_light_tree = False
scene.view_settings.view_transform = 'Filmic'
bpy.context.view_layer.update()
